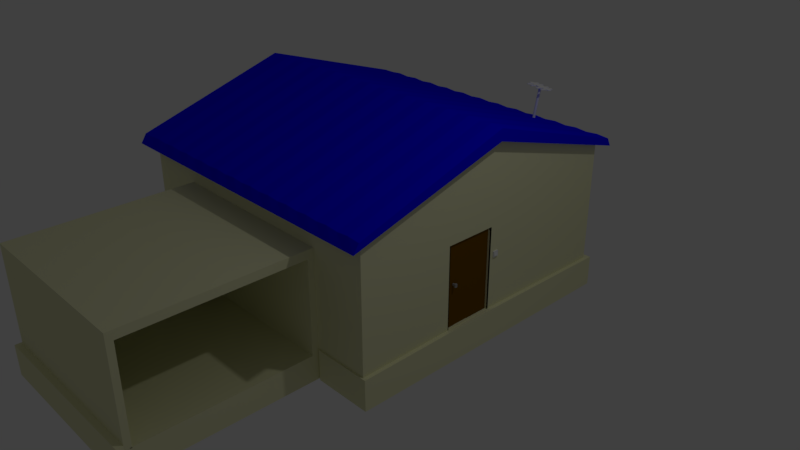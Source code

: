 # Source: House_1.blend  (saved by Blender 2.79.0; exported with 4.5.12 LTS)
import bpy
from mathutils import Matrix  # noqa: F401  (used for matrix-valued properties, if any)

bpy.ops.wm.read_factory_settings(use_empty=True)
scene = bpy.context.scene
scene.name = 'Scene'

# ---- collections
col_collection_1 = bpy.data.collections.new('Collection 1'); scene.collection.children.link(col_collection_1)

# ---- materials (node trees are filled in below, after node groups)
mat_tan_paint = bpy.data.materials.new('tan paint')
mat_tan_paint.alpha_threshold = 0.0
mat_tan_paint.use_transparent_shadow = False
mat_tan_paint.diffuse_color = (0.8, 0.7986, 0.5047, 1.0)
mat_tan_paint.roughness = 0.5
mat_tan_paint.line_color = (0.0, 0.0, 0.0, 1.0)
mat_wood = bpy.data.materials.new('wood')
mat_wood.alpha_threshold = 0.0
mat_wood.use_transparent_shadow = False
mat_wood.diffuse_color = (0.1626, 0.07367, 0.0, 1.0)
mat_wood.specular_color = (0.0, 0.0, 0.0)
mat_wood.roughness = 0.5
mat_wood.specular_intensity = 1.0
mat_material_001 = bpy.data.materials.new('Material.001')
mat_material_001.alpha_threshold = 0.0
mat_material_001.use_transparent_shadow = False
mat_material_001.diffuse_color = (0.003286, 0.0, 1.0, 1.0)
mat_material_001.roughness = 0.5
mat_material_001.specular_intensity = 0.5583
mat_material = bpy.data.materials.new('Material')
mat_material.alpha_threshold = 0.0
mat_material.use_transparent_shadow = False
mat_material.diffuse_color = (0.3672, 0.3672, 0.3672, 1.0)
mat_material.roughness = 0.5

# ---- material node trees

# ---- world
world_world = bpy.data.worlds.new('World'); scene.world = world_world
world_world.color = (0.05088, 0.05088, 0.05088)
world_world.use_sun_shadow = False
world_world.sun_shadow_jitter_overblur = 0.0
world_world.cycles.sampling_method = 'MANUAL'

# ---- cameras
cam_camera = bpy.data.cameras.new('Camera')
cam_camera.clip_end = 100.0
cam_camera.lens = 35.0
cam_camera.sensor_width = 32.0
cam_camera.sensor_height = 18.0
cam_camera.ortho_scale = 7.314
cam_camera.dof.focus_distance = 0.0
cam_camera.dof.aperture_fstop = 128.0

# ---- lights
light_lamp = bpy.data.lights.new('Lamp', 'POINT')
light_lamp.transmission_factor = 0.0
light_lamp.cutoff_distance = 30.0
light_lamp.energy = 100.0
light_lamp.shadow_buffer_clip_start = 1.001
light_lamp.shadow_soft_size = 0.1
light_lamp.shadow_maximum_resolution = 0.006
light_lamp.use_absolute_resolution = True

# ---- meshes
me_cube_003 = bpy.data.meshes.new('Cube.003')
me_cube_003.from_pydata([(-1.0, -1.0, -1.0), (-1.0, -1.0, 1.0), (-1.0, 1.0, -1.0), (-1.0, 1.0, 1.0), (-0.1133, -0.6315, -0.6315), (-0.334, -0.6315, 0.6315), (-0.1133, 0.6315, -0.6315), (-0.334, 0.6315, 0.6315), (-0.334, 1.0, 1.0), (-0.334, 1.0, -1.0), (-0.334, -1.0, -1.0), (-0.334, -1.0, 1.0), (-0.334, 0.7158, 0.7158), (-0.334, 0.7158, -0.7158), (-0.334, -0.7158, -0.7158), (-0.334, -0.7158, 0.7158)], [], [(0, 1, 3, 2), (2, 3, 8, 9), (6, 7, 5, 4), (10, 11, 1, 0), (2, 9, 10, 0), (8, 3, 1, 11), (12, 13, 9, 8), (13, 14, 10, 9), (15, 12, 8, 11), (14, 15, 11, 10), (7, 6, 13, 12), (6, 4, 14, 13), (5, 7, 12, 15), (4, 5, 15, 14)])
me_cube_003.use_remesh_preserve_volume = False
me_cube_003.use_remesh_preserve_attributes = False
me_cube_003.use_mirror_vertex_groups = False
me_cube_003.update()
me_cylinder_005 = bpy.data.meshes.new('Cylinder.005')
me_cylinder_005.from_pydata([(0.0, 1.0, -1.0), (0.0, 1.0, 19.28), (0.1951, 0.9808, -1.0), (0.1951, 0.9808, 19.28), (0.3827, 0.9239, -1.0), (0.3827, 0.9239, 19.28), (0.5556, 0.8315, -1.0), (0.5556, 0.8315, 19.28), (0.7071, 0.7071, -1.0), (0.7071, 0.7071, 19.28), (0.8315, 0.5556, -1.0), (0.8315, 0.5556, 19.28), (0.9239, 0.3827, -1.0), (0.9239, 0.3827, 19.28), (0.9808, 0.1951, -1.0), (0.9808, 0.1951, 19.28), (1.0, 7.55e-08, -1.0), (1.0, 7.55e-08, 19.28), (0.9808, -0.1951, -1.0), (0.9808, -0.1951, 19.28), (0.9239, -0.3827, -1.0), (0.9239, -0.3827, 19.28), (0.8315, -0.5556, -1.0), (0.8315, -0.5556, 19.28), (0.7071, -0.7071, -1.0), (0.7071, -0.7071, 19.28), (0.5556, -0.8315, -1.0), (0.5556, -0.8315, 19.28), (0.3827, -0.9239, -1.0), (0.3827, -0.9239, 19.28), (0.1951, -0.9808, -1.0), (0.1951, -0.9808, 19.28), (-3.258e-07, -1.0, -1.0), (-3.258e-07, -1.0, 19.28), (-0.1951, -0.9808, -1.0), (-0.1951, -0.9808, 19.28), (-0.3827, -0.9239, -1.0), (-0.3827, -0.9239, 19.28), (-0.5556, -0.8315, -1.0), (-0.5556, -0.8315, 19.28), (-0.7071, -0.7071, -1.0), (-0.7071, -0.7071, 19.28), (-0.8315, -0.5556, -1.0), (-0.8315, -0.5556, 19.28), (-0.9239, -0.3827, -1.0), (-0.9239, -0.3827, 19.28), (-0.9808, -0.1951, -1.0), (-0.9808, -0.1951, 19.28), (-1.0, 9.656e-07, -1.0), (-1.0, 9.656e-07, 19.28), (-0.9808, 0.1951, -1.0), (-0.9808, 0.1951, 19.28), (-0.9239, 0.3827, -1.0), (-0.9239, 0.3827, 19.28), (-0.8315, 0.5556, -1.0), (-0.8315, 0.5556, 19.28), (-0.7071, 0.7071, -1.0), (-0.7071, 0.7071, 19.28), (-0.5556, 0.8315, -1.0), (-0.5556, 0.8315, 19.28), (-0.3827, 0.9239, -1.0), (-0.3827, 0.9239, 19.28), (-0.1951, 0.9808, -1.0), (-0.1951, 0.9808, 19.28), (-10.45, -1.441, 19.29), (-10.45, -1.441, 19.58), (-10.45, 1.455, 19.29), (-10.45, 1.455, 19.58), (10.27, -1.35, 19.3), (10.27, -1.35, 19.57), (10.27, 1.363, 19.3), (10.27, 1.363, 19.57), (-0.09317, 2.569, 19.17), (-0.09317, 2.569, 19.7), (-0.09317, -2.556, 19.17), (-0.09317, -2.556, 19.7), (-2.165, 2.346, 19.2), (-4.237, 2.123, 19.22), (-6.309, 1.9, 19.24), (-8.381, 1.677, 19.26), (-2.165, -2.333, 19.68), (-4.237, -2.11, 19.65), (-6.309, -1.887, 19.63), (-8.381, -1.664, 19.61), (-8.381, 1.677, 19.61), (-6.309, 1.9, 19.63), (-4.237, 2.123, 19.65), (-2.165, 2.346, 19.68), (-8.381, -1.664, 19.26), (-6.309, -1.887, 19.24), (-4.237, -2.11, 19.22), (-2.165, -2.333, 19.2), (1.979, 2.328, 19.67), (4.051, 2.086, 19.65), (6.122, 1.845, 19.62), (8.194, 1.604, 19.6), (1.979, -2.315, 19.2), (4.051, -2.073, 19.22), (6.122, -1.832, 19.25), (8.194, -1.591, 19.27), (8.194, 1.604, 19.27), (6.122, 1.845, 19.25), (4.051, 2.086, 19.22), (1.979, 2.328, 19.2), (8.194, -1.591, 19.6), (6.122, -1.832, 19.62), (4.051, -2.073, 19.65), (1.979, -2.315, 19.67), (-2.297, -6.644, 19.64), (-4.067, -6.454, 19.62), (-6.501, -6.192, 19.59), (-8.15, -6.014, 19.57), (-8.15, -6.014, 19.3), (-6.501, -6.192, 19.28), (-4.067, -6.454, 19.25), (-2.297, -6.644, 19.23), (2.246, -6.613, 19.25), (3.821, -6.429, 19.27), (6.332, -6.137, 19.28), (8.023, -5.94, 19.3), (8.023, -5.94, 19.57), (6.332, -6.137, 19.59), (3.821, -6.429, 19.6), (2.246, -6.613, 19.62), (-2.351, 5.442, 19.24), (-4.024, 5.262, 19.26), (-6.493, 4.996, 19.28), (-8.169, 4.816, 19.3), (-8.169, 4.816, 19.57), (-6.493, 4.996, 19.59), (-4.024, 5.262, 19.61), (-2.351, 5.442, 19.63), (2.215, 5.419, 19.62), (3.842, 5.229, 19.6), (6.267, 4.947, 19.6), (8.078, 4.736, 19.58), (8.078, 4.736, 19.29), (6.267, 4.947, 19.27), (3.842, 5.229, 19.27), (2.215, 5.419, 19.25)], [], [(0, 1, 3, 2), (2, 3, 5, 4), (4, 5, 7, 6), (6, 7, 9, 8), (8, 9, 11, 10), (10, 11, 13, 12), (12, 13, 15, 14), (14, 15, 17, 16), (16, 17, 19, 18), (18, 19, 21, 20), (20, 21, 23, 22), (22, 23, 25, 24), (24, 25, 27, 26), (26, 27, 29, 28), (28, 29, 31, 30), (30, 31, 33, 32), (32, 33, 35, 34), (34, 35, 37, 36), (36, 37, 39, 38), (38, 39, 41, 40), (40, 41, 43, 42), (42, 43, 45, 44), (44, 45, 47, 46), (46, 47, 49, 48), (48, 49, 51, 50), (50, 51, 53, 52), (52, 53, 55, 54), (54, 55, 57, 56), (56, 57, 59, 58), (58, 59, 61, 60), (3, 1, 63, 61, 59, 57, 55, 53, 51, 49, 47, 45, 43, 41, 39, 37, 35, 33, 31, 29, 27, 25, 23, 21, 19, 17, 15, 13, 11, 9, 7, 5), (60, 61, 63, 62), (62, 63, 1, 0), (0, 2, 4, 6, 8, 10, 12, 14, 16, 18, 20, 22, 24, 26, 28, 30, 32, 34, 36, 38, 40, 42, 44, 46, 48, 50, 52, 54, 56, 58, 60, 62), (64, 65, 67, 66), (100, 95, 71, 70), (70, 71, 69, 68), (88, 83, 65, 64), (100, 70, 68, 99), (84, 67, 65, 83), (92, 73, 75, 107), (76, 72, 74, 91), (96, 107, 75, 74), (76, 87, 73, 72), (66, 67, 84, 79), (93, 102, 138, 133), (78, 85, 86, 77), (84, 85, 129, 128), (66, 79, 88, 64), (79, 78, 89, 88), (78, 77, 90, 89), (77, 76, 91, 90), (73, 87, 80, 75), (87, 86, 81, 80), (86, 85, 82, 81), (85, 84, 83, 82), (74, 75, 80, 91), (99, 104, 120, 119), (90, 81, 82, 89), (106, 107, 123, 122), (68, 69, 104, 99), (98, 99, 119, 118), (98, 105, 106, 97), (83, 88, 112, 111), (71, 95, 104, 69), (95, 94, 105, 104), (94, 93, 106, 105), (93, 92, 107, 106), (72, 103, 96, 74), (103, 102, 97, 96), (102, 101, 98, 97), (101, 100, 99, 98), (72, 73, 92, 103), (79, 84, 128, 127), (102, 93, 94, 101), (76, 77, 125, 124), (115, 108, 109, 114), (113, 110, 111, 112), (119, 120, 121, 118), (117, 122, 123, 116), (105, 98, 118, 121), (80, 81, 109, 108), (97, 106, 122, 117), (88, 89, 113, 112), (91, 80, 108, 115), (107, 96, 116, 123), (81, 90, 114, 109), (82, 83, 111, 110), (96, 97, 117, 116), (90, 91, 115, 114), (89, 82, 110, 113), (104, 105, 121, 120), (127, 128, 129, 126), (125, 130, 131, 124), (139, 132, 133, 138), (137, 134, 135, 136), (85, 78, 126, 129), (101, 94, 134, 137), (78, 79, 127, 126), (77, 86, 130, 125), (92, 93, 133, 132), (86, 87, 131, 130), (95, 100, 136, 135), (100, 101, 137, 136), (87, 76, 124, 131), (94, 95, 135, 134), (102, 103, 139, 138), (103, 92, 132, 139)])
me_cylinder_005.use_remesh_preserve_volume = False
me_cylinder_005.use_remesh_preserve_attributes = False
me_cylinder_005.use_mirror_vertex_groups = False
me_cylinder_005.update()
me_cylinder_004 = bpy.data.meshes.new('Cylinder.004')
me_cylinder_004.from_pydata([(0.0, 1.0, -1.0), (0.0, 1.0, 13.26), (0.1951, 0.9808, -1.0), (0.1951, 0.9808, 13.26), (0.3827, 0.9239, -1.0), (0.3827, 0.9239, 13.26), (0.5556, 0.8315, -1.0), (0.5556, 0.8315, 13.26), (0.7071, 0.7071, -1.0), (0.7071, 0.7071, 13.26), (0.8315, 0.5556, -1.0), (0.8315, 0.5556, 13.26), (0.9239, 0.3827, -1.0), (0.9239, 0.3827, 13.26), (0.9808, 0.1951, -1.0), (0.9808, 0.1951, 13.26), (1.0, 7.55e-08, -1.0), (1.0, 7.55e-08, 13.26), (0.9808, -0.1951, -1.0), (0.9808, -0.1951, 13.26), (0.9239, -0.3827, -1.0), (0.9239, -0.3827, 13.26), (0.8315, -0.5556, -1.0), (0.8315, -0.5556, 13.26), (0.7071, -0.7071, -1.0), (0.7071, -0.7071, 13.26), (0.5556, -0.8315, -1.0), (0.5556, -0.8315, 13.26), (0.3827, -0.9239, -1.0), (0.3827, -0.9239, 13.26), (0.1951, -0.9808, -1.0), (0.1951, -0.9808, 13.26), (-3.258e-07, -1.0, -1.0), (-3.258e-07, -1.0, 13.26), (-0.1951, -0.9808, -1.0), (-0.1951, -0.9808, 13.26), (-0.3827, -0.9239, -1.0), (-0.3827, -0.9239, 13.26), (-0.5556, -0.8315, -1.0), (-0.5556, -0.8315, 13.26), (-0.7071, -0.7071, -1.0), (-0.7071, -0.7071, 13.26), (-0.8315, -0.5556, -1.0), (-0.8315, -0.5556, 13.26), (-0.9239, -0.3827, -1.0), (-0.9239, -0.3827, 13.26), (-0.9808, -0.1951, -1.0), (-0.9808, -0.1951, 13.26), (-1.0, 9.656e-07, -1.0), (-1.0, 9.656e-07, 13.26), (-0.9808, 0.1951, -1.0), (-0.9808, 0.1951, 13.26), (-0.9239, 0.3827, -1.0), (-0.9239, 0.3827, 13.26), (-0.8315, 0.5556, -1.0), (-0.8315, 0.5556, 13.26), (-0.7071, 0.7071, -1.0), (-0.7071, 0.7071, 13.26), (-0.5556, 0.8315, -1.0), (-0.5556, 0.8315, 13.26), (-0.3827, 0.9239, -1.0), (-0.3827, 0.9239, 13.26), (-0.1951, 0.9808, -1.0), (-0.1951, 0.9808, 13.26), (2.132e-14, 0.8318, -4.841), (0.1951, 0.8158, -4.851), (0.3827, 0.7685, -4.883), (0.5556, 0.6916, -4.934), (0.7071, 0.5882, -5.003), (0.8315, 0.4621, -5.087), (0.9239, 0.3183, -5.183), (0.9808, 0.1623, -5.287), (1.0, 1.93e-07, -5.396), (0.9808, -0.1623, -5.504), (0.9239, -0.3183, -5.608), (0.8315, -0.4621, -5.704), (0.7071, -0.5882, -5.788), (0.5556, -0.6916, -5.857), (0.3827, -0.7685, -5.908), (0.1951, -0.8158, -5.94), (-3.258e-07, -0.8318, -5.951), (-0.1951, -0.8158, -5.94), (-0.3827, -0.7685, -5.908), (-0.5556, -0.6916, -5.857), (-0.7071, -0.5882, -5.788), (-0.8315, -0.4621, -5.704), (-0.9239, -0.3183, -5.608), (-0.9808, -0.1623, -5.504), (-1.0, 9.334e-07, -5.396), (-0.9808, 0.1623, -5.287), (-0.9239, 0.3183, -5.183), (-0.8315, 0.4621, -5.087), (-0.7071, 0.5882, -5.003), (-0.5556, 0.6916, -4.934), (-0.3827, 0.7685, -4.883), (-0.1951, 0.8158, -4.851), (-1.289e-08, 1.765, -6.615), (0.1951, 1.759, -6.633), (0.3827, 1.741, -6.687), (0.5556, 1.711, -6.774), (0.7071, 1.672, -6.892), (0.8315, 1.623, -7.036), (0.9239, 1.568, -7.2), (0.9808, 1.508, -7.377), (1.0, 1.446, -7.562), (0.9808, 1.383, -7.747), (0.9239, 1.324, -7.925), (0.8315, 1.268, -8.089), (0.7071, 1.22, -8.232), (0.5556, 1.18, -8.35), (0.3827, 1.151, -8.438), (0.1951, 1.132, -8.492), (-3.387e-07, 1.126, -8.51), (-0.1951, 1.132, -8.492), (-0.3827, 1.151, -8.438), (-0.5556, 1.18, -8.35), (-0.7071, 1.22, -8.232), (-0.8315, 1.268, -8.089), (-0.9239, 1.324, -7.925), (-0.9808, 1.383, -7.747), (-1.0, 1.446, -7.562), (-0.9808, 1.508, -7.377), (-0.9239, 1.568, -7.2), (-0.8315, 1.623, -7.036), (-0.7071, 1.672, -6.892), (-0.5556, 1.711, -6.774), (-0.3827, 1.741, -6.687), (-0.1951, 1.759, -6.633), (-5.474e-09, 3.45, -7.238), (0.1951, 3.45, -7.257), (0.3827, 3.45, -7.314), (0.5556, 3.45, -7.407), (0.7071, 3.45, -7.531), (0.8315, 3.451, -7.683), (0.9239, 3.451, -7.855), (0.9808, 3.451, -8.043), (1.0, 3.451, -8.238), (0.9808, 3.451, -8.433), (0.9239, 3.451, -8.621), (0.8315, 3.451, -8.794), (0.7071, 3.451, -8.945), (0.5556, 3.452, -9.07), (0.3827, 3.452, -9.162), (0.1951, 3.452, -9.219), (-3.313e-07, 3.452, -9.238), (-0.1951, 3.452, -9.219), (-0.3827, 3.452, -9.162), (-0.5556, 3.452, -9.07), (-0.7071, 3.451, -8.945), (-0.8315, 3.451, -8.794), (-0.9239, 3.451, -8.621), (-0.9808, 3.451, -8.433), (-1.0, 3.451, -8.238), (-0.9808, 3.451, -8.043), (-0.9239, 3.451, -7.855), (-0.8315, 3.451, -7.683), (-0.7071, 3.45, -7.531), (-0.5556, 3.45, -7.407), (-0.3827, 3.45, -7.314), (-0.1951, 3.45, -7.257), (-5.558e-09, 7.323, -7.236), (0.1951, 7.323, -7.255), (0.3827, 7.325, -7.312), (0.5556, 7.327, -7.404), (0.7071, 7.33, -7.528), (0.8315, 7.335, -7.68), (0.9239, 7.339, -7.853), (0.9808, 7.344, -8.04), (1.0, 7.349, -8.235), (0.9808, 7.355, -8.43), (0.9239, 7.36, -8.618), (0.8315, 7.364, -8.791), (0.7071, 7.368, -8.942), (0.5556, 7.372, -9.067), (0.3827, 7.374, -9.159), (0.1951, 7.376, -9.216), (-3.314e-07, 7.376, -9.235), (-0.1951, 7.376, -9.216), (-0.3827, 7.374, -9.159), (-0.5556, 7.372, -9.067), (-0.7071, 7.368, -8.942), (-0.8315, 7.364, -8.791), (-0.9239, 7.36, -8.618), (-0.9808, 7.355, -8.43), (-1.0, 7.349, -8.235), (-0.9808, 7.344, -8.04), (-0.9239, 7.339, -7.853), (-0.8315, 7.335, -7.68), (-0.7071, 7.33, -7.528), (-0.5556, 7.327, -7.404), (-0.3827, 7.325, -7.312), (-0.1951, 7.323, -7.255), (-2.187e-08, 16.66, -6.985), (0.1951, 16.66, -7.005), (0.3827, 16.66, -7.062), (0.5556, 16.66, -7.154), (0.7071, 16.67, -7.278), (0.8315, 16.67, -7.43), (0.9239, 16.68, -7.603), (0.9808, 16.68, -7.79), (1.0, 16.69, -7.985), (0.9808, 16.69, -8.18), (0.9239, 16.7, -8.368), (0.8315, 16.7, -8.541), (0.7071, 16.7, -8.692), (0.5556, 16.71, -8.816), (0.3827, 16.71, -8.909), (0.1951, 16.71, -8.966), (-3.477e-07, 16.71, -8.985), (-0.1951, 16.71, -8.966), (-0.3827, 16.71, -8.909), (-0.5556, 16.71, -8.816), (-0.7071, 16.7, -8.692), (-0.8315, 16.7, -8.541), (-0.9239, 16.7, -8.368), (-0.9808, 16.69, -8.18), (-1.0, 16.69, -7.985), (-0.9808, 16.68, -7.79), (-0.9239, 16.68, -7.603), (-0.8315, 16.67, -7.43), (-0.7071, 16.67, -7.278), (-0.5556, 16.66, -7.154), (-0.3827, 16.66, -7.062), (-0.1951, 16.66, -7.005), (-3.074e-08, 26.09, -6.733), (0.1951, 26.09, -6.752), (0.3827, 26.09, -6.809), (0.5556, 26.09, -6.901), (0.7071, 26.1, -7.026), (0.8315, 26.1, -7.177), (0.9239, 26.11, -7.35), (0.9808, 26.11, -7.537), (1.0, 26.12, -7.732), (0.9808, 26.12, -7.927), (0.9239, 26.13, -8.115), (0.8315, 26.13, -8.288), (0.7071, 26.13, -8.439), (0.5556, 26.14, -8.564), (0.3827, 26.14, -8.656), (0.1951, 26.14, -8.713), (-3.566e-07, 26.14, -8.732), (-0.1951, 26.14, -8.713), (-0.3827, 26.14, -8.656), (-0.5556, 26.14, -8.564), (-0.7071, 26.13, -8.439), (-0.8315, 26.13, -8.288), (-0.9239, 26.13, -8.115), (-0.9808, 26.12, -7.927), (-1.0, 26.12, -7.732), (-0.9808, 26.11, -7.537), (-0.9239, 26.11, -7.35), (-0.8315, 26.1, -7.177), (-0.7071, 26.1, -7.026), (-0.5556, 26.09, -6.901), (-0.3827, 26.09, -6.809), (-0.1951, 26.09, -6.752), (-2.912e-08, 29.28, -6.884), (0.1951, 29.27, -6.899), (0.3827, 29.24, -6.943), (0.5556, 29.18, -7.015), (0.7071, 29.1, -7.112), (0.8315, 29.01, -7.23), (0.9239, 28.9, -7.365), (0.9808, 28.78, -7.512), (1.0, 28.66, -7.664), (0.9808, 28.54, -7.817), (0.9239, 28.42, -7.963), (0.8315, 28.31, -8.284), (0.7071, 28.22, -8.402), (0.5556, 28.14, -8.5), (0.3827, 28.08, -8.572), (0.1951, 28.05, -8.616), (-3.55e-07, 28.03, -8.631), (-0.1951, 28.05, -8.616), (-0.3827, 28.08, -8.572), (-0.5556, 28.14, -8.5), (-0.7071, 28.22, -8.402), (-0.8315, 28.31, -8.284), (-0.9239, 28.42, -8.149), (-0.9808, 28.54, -7.817), (-1.0, 28.66, -7.664), (-0.9808, 28.78, -7.512), (-0.9239, 28.9, -7.365), (-0.8315, 29.01, -7.23), (-0.7071, 29.1, -7.112), (-0.5556, 29.18, -7.015), (-0.3827, 29.24, -6.943), (-0.1951, 29.27, -6.899), (-1.519e-08, 31.97, -9.157), (0.1951, 31.95, -9.166), (0.3827, 31.9, -9.191), (0.5556, 31.82, -9.231), (0.7071, 31.71, -9.285), (0.8315, 31.57, -9.352), (0.9239, 31.42, -9.427), (0.9808, 31.25, -9.509), (1.0, 31.07, -9.595), (0.9808, 30.9, -9.68), (0.9239, 30.73, -9.762), (0.8315, 30.57, -9.838), (0.7071, 30.44, -9.904), (0.5556, 30.32, -9.958), (0.3827, 30.24, -9.999), (0.1951, 30.19, -10.02), (-3.41e-07, 30.17, -10.03), (-0.1951, 30.19, -10.02), (-0.3827, 30.24, -9.999), (-0.5556, 30.32, -9.958), (-0.7071, 30.44, -9.904), (-0.8315, 30.57, -9.838), (-0.9239, 30.73, -9.762), (-0.9808, 30.9, -9.68), (-1.0, 31.07, -9.595), (-0.9808, 31.25, -9.509), (-0.9239, 31.42, -9.427), (-0.8315, 31.57, -9.352), (-0.7071, 31.71, -9.285), (-0.5556, 31.82, -9.231), (-0.3827, 31.9, -9.191), (-0.1951, 31.95, -9.166), (2.883e-08, 33.28, -12.05), (0.1951, 33.26, -12.05), (0.3827, 33.2, -12.05), (0.5556, 33.11, -12.06), (0.7071, 32.99, -12.06), (0.8315, 32.83, -12.06), (0.9239, 32.66, -12.07), (0.9808, 32.47, -12.07), (1.0, 32.28, -12.08), (0.9808, 32.08, -12.08), (0.9239, 31.9, -12.09), (0.8315, 31.72, -12.09), (0.7071, 31.57, -12.1), (0.5556, 31.45, -12.1), (0.3827, 31.36, -12.1), (0.1951, 31.3, -12.1), (-2.97e-07, 31.28, -12.1), (-0.1951, 31.3, -12.1), (-0.3827, 31.36, -12.1), (-0.5556, 31.45, -12.1), (-0.7071, 31.57, -12.1), (-0.8315, 31.72, -12.09), (-0.9239, 31.9, -12.09), (-0.9808, 32.08, -12.08), (-1.0, 32.28, -12.08), (-0.9808, 32.47, -12.07), (-0.9239, 32.66, -12.07), (-0.8315, 32.83, -12.06), (-0.7071, 32.99, -12.06), (-0.5556, 33.11, -12.06), (-0.3827, 33.2, -12.05), (-0.1951, 33.26, -12.05), (3.099e-08, 33.39, -16.1), (0.1951, 33.37, -16.1), (0.3827, 33.31, -16.1), (0.5556, 33.22, -16.1), (0.7071, 33.1, -16.09), (0.8315, 32.94, -16.09), (0.9239, 32.77, -16.09), (0.9808, 32.58, -16.09), (1.0, 32.39, -16.09), (0.9808, 32.19, -16.09), (0.9239, 32.01, -16.09), (0.8315, 31.83, -16.08), (0.7071, 31.68, -16.08), (0.5556, 31.56, -16.08), (0.3827, 31.46, -16.08), (0.1951, 31.41, -16.08), (-2.948e-07, 31.39, -16.08), (-0.1951, 31.41, -16.08), (-0.3827, 31.46, -16.08), (-0.5556, 31.56, -16.08), (-0.7071, 31.68, -16.08), (-0.8315, 31.83, -16.08), (-0.9239, 32.01, -16.09), (-0.9808, 32.19, -16.09), (-1.0, 32.39, -16.09), (-0.9808, 32.58, -16.09), (-0.9239, 32.77, -16.09), (-0.8315, 32.94, -16.09), (-0.7071, 33.1, -16.09), (-0.5556, 33.22, -16.1), (-0.3827, 33.31, -16.1), (-0.1951, 33.37, -16.1), (2.717e-08, 33.34, -21.58), (0.1951, 33.32, -21.58), (0.3827, 33.27, -21.58), (0.5556, 33.18, -21.58), (0.7071, 33.05, -21.58), (0.8315, 32.9, -21.58), (0.9239, 32.73, -21.58), (0.9808, 32.54, -21.58), (1.0, 32.34, -21.57), (0.9808, 32.15, -21.57), (0.9239, 31.96, -21.57), (0.8315, 31.79, -21.57), (0.7071, 31.64, -21.57), (0.5556, 31.51, -21.57), (0.3827, 31.42, -21.57), (0.1951, 31.36, -21.57), (-2.987e-07, 31.34, -21.57), (-0.1951, 31.36, -21.57), (-0.3827, 31.42, -21.57), (-0.5556, 31.51, -21.57), (-0.7071, 31.64, -21.57), (-0.8315, 31.79, -21.57), (-0.9239, 31.96, -21.57), (-0.9808, 32.15, -21.57), (-1.0, 32.34, -21.57), (-0.9808, 32.54, -21.58), (-0.9239, 32.73, -21.58), (-0.8315, 32.9, -21.58), (-0.7071, 33.05, -21.58), (-0.5556, 33.18, -21.58), (-0.3827, 33.27, -21.58), (-0.1951, 33.32, -21.58)], [], [(0, 1, 3, 2), (2, 3, 5, 4), (4, 5, 7, 6), (6, 7, 9, 8), (8, 9, 11, 10), (10, 11, 13, 12), (12, 13, 15, 14), (14, 15, 17, 16), (16, 17, 19, 18), (18, 19, 21, 20), (20, 21, 23, 22), (22, 23, 25, 24), (24, 25, 27, 26), (26, 27, 29, 28), (28, 29, 31, 30), (30, 31, 33, 32), (32, 33, 35, 34), (34, 35, 37, 36), (36, 37, 39, 38), (38, 39, 41, 40), (40, 41, 43, 42), (42, 43, 45, 44), (44, 45, 47, 46), (46, 47, 49, 48), (48, 49, 51, 50), (50, 51, 53, 52), (52, 53, 55, 54), (54, 55, 57, 56), (56, 57, 59, 58), (58, 59, 61, 60), (3, 1, 63, 61, 59, 57, 55, 53, 51, 49, 47, 45, 43, 41, 39, 37, 35, 33, 31, 29, 27, 25, 23, 21, 19, 17, 15, 13, 11, 9, 7, 5), (60, 61, 63, 62), (62, 63, 1, 0), (22, 24, 76, 75), (69, 70, 102, 101), (40, 42, 85, 84), (58, 60, 94, 93), (14, 16, 72, 71), (32, 34, 81, 80), (50, 52, 90, 89), (6, 8, 68, 67), (24, 26, 77, 76), (42, 44, 86, 85), (60, 62, 95, 94), (16, 18, 73, 72), (34, 36, 82, 81), (52, 54, 91, 90), (8, 10, 69, 68), (26, 28, 78, 77), (44, 46, 87, 86), (0, 2, 65, 64), (62, 0, 64, 95), (18, 20, 74, 73), (36, 38, 83, 82), (54, 56, 92, 91), (10, 12, 70, 69), (28, 30, 79, 78), (46, 48, 88, 87), (2, 4, 66, 65), (20, 22, 75, 74), (38, 40, 84, 83), (56, 58, 93, 92), (12, 14, 71, 70), (30, 32, 80, 79), (48, 50, 89, 88), (4, 6, 67, 66), (104, 105, 137, 136), (83, 84, 116, 115), (70, 71, 103, 102), (84, 85, 117, 116), (71, 72, 104, 103), (85, 86, 118, 117), (72, 73, 105, 104), (86, 87, 119, 118), (73, 74, 106, 105), (87, 88, 120, 119), (74, 75, 107, 106), (88, 89, 121, 120), (75, 76, 108, 107), (89, 90, 122, 121), (76, 77, 109, 108), (90, 91, 123, 122), (77, 78, 110, 109), (64, 65, 97, 96), (91, 92, 124, 123), (78, 79, 111, 110), (65, 66, 98, 97), (92, 93, 125, 124), (79, 80, 112, 111), (66, 67, 99, 98), (93, 94, 126, 125), (80, 81, 113, 112), (67, 68, 100, 99), (94, 95, 127, 126), (81, 82, 114, 113), (68, 69, 101, 100), (95, 64, 96, 127), (82, 83, 115, 114), (139, 140, 172, 171), (118, 119, 151, 150), (105, 106, 138, 137), (119, 120, 152, 151), (106, 107, 139, 138), (120, 121, 153, 152), (107, 108, 140, 139), (121, 122, 154, 153), (108, 109, 141, 140), (122, 123, 155, 154), (109, 110, 142, 141), (96, 97, 129, 128), (123, 124, 156, 155), (110, 111, 143, 142), (97, 98, 130, 129), (124, 125, 157, 156), (111, 112, 144, 143), (98, 99, 131, 130), (125, 126, 158, 157), (112, 113, 145, 144), (99, 100, 132, 131), (126, 127, 159, 158), (113, 114, 146, 145), (100, 101, 133, 132), (127, 96, 128, 159), (114, 115, 147, 146), (101, 102, 134, 133), (115, 116, 148, 147), (102, 103, 135, 134), (116, 117, 149, 148), (103, 104, 136, 135), (117, 118, 150, 149), (174, 175, 207, 206), (153, 154, 186, 185), (140, 141, 173, 172), (154, 155, 187, 186), (141, 142, 174, 173), (128, 129, 161, 160), (155, 156, 188, 187), (142, 143, 175, 174), (129, 130, 162, 161), (156, 157, 189, 188), (143, 144, 176, 175), (130, 131, 163, 162), (157, 158, 190, 189), (144, 145, 177, 176), (131, 132, 164, 163), (158, 159, 191, 190), (145, 146, 178, 177), (132, 133, 165, 164), (159, 128, 160, 191), (146, 147, 179, 178), (133, 134, 166, 165), (147, 148, 180, 179), (134, 135, 167, 166), (148, 149, 181, 180), (135, 136, 168, 167), (149, 150, 182, 181), (136, 137, 169, 168), (150, 151, 183, 182), (137, 138, 170, 169), (151, 152, 184, 183), (138, 139, 171, 170), (152, 153, 185, 184), (209, 210, 242, 241), (161, 162, 194, 193), (188, 189, 221, 220), (175, 176, 208, 207), (162, 163, 195, 194), (189, 190, 222, 221), (176, 177, 209, 208), (163, 164, 196, 195), (190, 191, 223, 222), (177, 178, 210, 209), (164, 165, 197, 196), (191, 160, 192, 223), (178, 179, 211, 210), (165, 166, 198, 197), (179, 180, 212, 211), (166, 167, 199, 198), (180, 181, 213, 212), (167, 168, 200, 199), (181, 182, 214, 213), (168, 169, 201, 200), (182, 183, 215, 214), (169, 170, 202, 201), (183, 184, 216, 215), (170, 171, 203, 202), (184, 185, 217, 216), (171, 172, 204, 203), (185, 186, 218, 217), (172, 173, 205, 204), (186, 187, 219, 218), (173, 174, 206, 205), (160, 161, 193, 192), (187, 188, 220, 219), (244, 245, 277, 276), (196, 197, 229, 228), (223, 192, 224, 255), (210, 211, 243, 242), (197, 198, 230, 229), (211, 212, 244, 243), (198, 199, 231, 230), (212, 213, 245, 244), (199, 200, 232, 231), (213, 214, 246, 245), (200, 201, 233, 232), (214, 215, 247, 246), (201, 202, 234, 233), (215, 216, 248, 247), (202, 203, 235, 234), (216, 217, 249, 248), (203, 204, 236, 235), (217, 218, 250, 249), (204, 205, 237, 236), (218, 219, 251, 250), (205, 206, 238, 237), (192, 193, 225, 224), (219, 220, 252, 251), (206, 207, 239, 238), (193, 194, 226, 225), (220, 221, 253, 252), (207, 208, 240, 239), (194, 195, 227, 226), (221, 222, 254, 253), (208, 209, 241, 240), (195, 196, 228, 227), (222, 223, 255, 254), (279, 280, 312, 311), (231, 232, 264, 263), (245, 246, 278, 277), (232, 233, 265, 264), (246, 247, 279, 278), (233, 234, 266, 265), (247, 248, 280, 279), (234, 235, 267, 266), (248, 249, 281, 280), (235, 236, 268, 267), (249, 250, 282, 281), (236, 237, 269, 268), (250, 251, 283, 282), (237, 238, 270, 269), (224, 225, 257, 256), (251, 252, 284, 283), (238, 239, 271, 270), (225, 226, 258, 257), (252, 253, 285, 284), (239, 240, 272, 271), (226, 227, 259, 258), (253, 254, 286, 285), (240, 241, 273, 272), (227, 228, 260, 259), (254, 255, 287, 286), (241, 242, 274, 273), (228, 229, 261, 260), (255, 224, 256, 287), (242, 243, 275, 274), (229, 230, 262, 261), (243, 244, 276, 275), (230, 231, 263, 262), (314, 315, 347, 346), (266, 267, 299, 298), (280, 281, 313, 312), (267, 268, 300, 299), (281, 282, 314, 313), (268, 269, 301, 300), (282, 283, 315, 314), (269, 270, 302, 301), (256, 257, 289, 288), (283, 284, 316, 315), (270, 271, 303, 302), (257, 258, 290, 289), (284, 285, 317, 316), (271, 272, 304, 303), (258, 259, 291, 290), (285, 286, 318, 317), (272, 273, 305, 304), (259, 260, 292, 291), (286, 287, 319, 318), (273, 274, 306, 305), (260, 261, 293, 292), (287, 256, 288, 319), (274, 275, 307, 306), (261, 262, 294, 293), (275, 276, 308, 307), (262, 263, 295, 294), (276, 277, 309, 308), (263, 264, 296, 295), (277, 278, 310, 309), (264, 265, 297, 296), (278, 279, 311, 310), (265, 266, 298, 297), (349, 350, 382, 381), (301, 302, 334, 333), (288, 289, 321, 320), (315, 316, 348, 347), (302, 303, 335, 334), (289, 290, 322, 321), (316, 317, 349, 348), (303, 304, 336, 335), (290, 291, 323, 322), (317, 318, 350, 349), (304, 305, 337, 336), (291, 292, 324, 323), (318, 319, 351, 350), (305, 306, 338, 337), (292, 293, 325, 324), (319, 288, 320, 351), (306, 307, 339, 338), (293, 294, 326, 325), (307, 308, 340, 339), (294, 295, 327, 326), (308, 309, 341, 340), (295, 296, 328, 327), (309, 310, 342, 341), (296, 297, 329, 328), (310, 311, 343, 342), (297, 298, 330, 329), (311, 312, 344, 343), (298, 299, 331, 330), (312, 313, 345, 344), (299, 300, 332, 331), (313, 314, 346, 345), (300, 301, 333, 332), (371, 372, 404, 403), (336, 337, 369, 368), (323, 324, 356, 355), (350, 351, 383, 382), (337, 338, 370, 369), (324, 325, 357, 356), (351, 320, 352, 383), (338, 339, 371, 370), (325, 326, 358, 357), (339, 340, 372, 371), (326, 327, 359, 358), (340, 341, 373, 372), (327, 328, 360, 359), (341, 342, 374, 373), (328, 329, 361, 360), (342, 343, 375, 374), (329, 330, 362, 361), (343, 344, 376, 375), (330, 331, 363, 362), (344, 345, 377, 376), (331, 332, 364, 363), (345, 346, 378, 377), (332, 333, 365, 364), (346, 347, 379, 378), (333, 334, 366, 365), (320, 321, 353, 352), (347, 348, 380, 379), (334, 335, 367, 366), (321, 322, 354, 353), (348, 349, 381, 380), (335, 336, 368, 367), (322, 323, 355, 354), (384, 385, 386, 387, 388, 389, 390, 391, 392, 393, 394, 395, 396, 397, 398, 399, 400, 401, 402, 403, 404, 405, 406, 407, 408, 409, 410, 411, 412, 413, 414, 415), (358, 359, 391, 390), (372, 373, 405, 404), (359, 360, 392, 391), (373, 374, 406, 405), (360, 361, 393, 392), (374, 375, 407, 406), (361, 362, 394, 393), (375, 376, 408, 407), (362, 363, 395, 394), (376, 377, 409, 408), (363, 364, 396, 395), (377, 378, 410, 409), (364, 365, 397, 396), (378, 379, 411, 410), (365, 366, 398, 397), (352, 353, 385, 384), (379, 380, 412, 411), (366, 367, 399, 398), (353, 354, 386, 385), (380, 381, 413, 412), (367, 368, 400, 399), (354, 355, 387, 386), (381, 382, 414, 413), (368, 369, 401, 400), (355, 356, 388, 387), (382, 383, 415, 414), (369, 370, 402, 401), (356, 357, 389, 388), (383, 352, 384, 415), (370, 371, 403, 402), (357, 358, 390, 389)])
me_cylinder_004.use_remesh_preserve_volume = False
me_cylinder_004.use_remesh_preserve_attributes = False
me_cylinder_004.use_mirror_vertex_groups = False
me_cylinder_004.update()
me_cylinder_003 = bpy.data.meshes.new('Cylinder.003')
me_cylinder_003.from_pydata([(0.0, 1.0, -1.0), (0.0, 1.0, 13.26), (0.1951, 0.9808, -1.0), (0.1951, 0.9808, 13.26), (0.3827, 0.9239, -1.0), (0.3827, 0.9239, 13.26), (0.5556, 0.8315, -1.0), (0.5556, 0.8315, 13.26), (0.7071, 0.7071, -1.0), (0.7071, 0.7071, 13.26), (0.8315, 0.5556, -1.0), (0.8315, 0.5556, 13.26), (0.9239, 0.3827, -1.0), (0.9239, 0.3827, 13.26), (0.9808, 0.1951, -1.0), (0.9808, 0.1951, 13.26), (1.0, 7.55e-08, -1.0), (1.0, 7.55e-08, 13.26), (0.9808, -0.1951, -1.0), (0.9808, -0.1951, 13.26), (0.9239, -0.3827, -1.0), (0.9239, -0.3827, 13.26), (0.8315, -0.5556, -1.0), (0.8315, -0.5556, 13.26), (0.7071, -0.7071, -1.0), (0.7071, -0.7071, 13.26), (0.5556, -0.8315, -1.0), (0.5556, -0.8315, 13.26), (0.3827, -0.9239, -1.0), (0.3827, -0.9239, 13.26), (0.1951, -0.9808, -1.0), (0.1951, -0.9808, 13.26), (-3.258e-07, -1.0, -1.0), (-3.258e-07, -1.0, 13.26), (-0.1951, -0.9808, -1.0), (-0.1951, -0.9808, 13.26), (-0.3827, -0.9239, -1.0), (-0.3827, -0.9239, 13.26), (-0.5556, -0.8315, -1.0), (-0.5556, -0.8315, 13.26), (-0.7071, -0.7071, -1.0), (-0.7071, -0.7071, 13.26), (-0.8315, -0.5556, -1.0), (-0.8315, -0.5556, 13.26), (-0.9239, -0.3827, -1.0), (-0.9239, -0.3827, 13.26), (-0.9808, -0.1951, -1.0), (-0.9808, -0.1951, 13.26), (-1.0, 9.656e-07, -1.0), (-1.0, 9.656e-07, 13.26), (-0.9808, 0.1951, -1.0), (-0.9808, 0.1951, 13.26), (-0.9239, 0.3827, -1.0), (-0.9239, 0.3827, 13.26), (-0.8315, 0.5556, -1.0), (-0.8315, 0.5556, 13.26), (-0.7071, 0.7071, -1.0), (-0.7071, 0.7071, 13.26), (-0.5556, 0.8315, -1.0), (-0.5556, 0.8315, 13.26), (-0.3827, 0.9239, -1.0), (-0.3827, 0.9239, 13.26), (-0.1951, 0.9808, -1.0), (-0.1951, 0.9808, 13.26)], [], [(0, 1, 3, 2), (2, 3, 5, 4), (4, 5, 7, 6), (6, 7, 9, 8), (8, 9, 11, 10), (10, 11, 13, 12), (12, 13, 15, 14), (14, 15, 17, 16), (16, 17, 19, 18), (18, 19, 21, 20), (20, 21, 23, 22), (22, 23, 25, 24), (24, 25, 27, 26), (26, 27, 29, 28), (28, 29, 31, 30), (30, 31, 33, 32), (32, 33, 35, 34), (34, 35, 37, 36), (36, 37, 39, 38), (38, 39, 41, 40), (40, 41, 43, 42), (42, 43, 45, 44), (44, 45, 47, 46), (46, 47, 49, 48), (48, 49, 51, 50), (50, 51, 53, 52), (52, 53, 55, 54), (54, 55, 57, 56), (56, 57, 59, 58), (58, 59, 61, 60), (3, 1, 63, 61, 59, 57, 55, 53, 51, 49, 47, 45, 43, 41, 39, 37, 35, 33, 31, 29, 27, 25, 23, 21, 19, 17, 15, 13, 11, 9, 7, 5), (60, 61, 63, 62), (62, 63, 1, 0), (0, 2, 4, 6, 8, 10, 12, 14, 16, 18, 20, 22, 24, 26, 28, 30, 32, 34, 36, 38, 40, 42, 44, 46, 48, 50, 52, 54, 56, 58, 60, 62)])
me_cylinder_003.use_remesh_preserve_volume = False
me_cylinder_003.use_remesh_preserve_attributes = False
me_cylinder_003.use_mirror_vertex_groups = False
me_cylinder_003.update()
me_cylinder_002 = bpy.data.meshes.new('Cylinder.002')
me_cylinder_002.from_pydata([(0.0, 1.0, -1.0), (0.0, 1.0, 13.26), (0.1951, 0.9808, -1.0), (0.1951, 0.9808, 13.26), (0.3827, 0.9239, -1.0), (0.3827, 0.9239, 13.26), (0.5556, 0.8315, -1.0), (0.5556, 0.8315, 13.26), (0.7071, 0.7071, -1.0), (0.7071, 0.7071, 13.26), (0.8315, 0.5556, -1.0), (0.8315, 0.5556, 13.26), (0.9239, 0.3827, -1.0), (0.9239, 0.3827, 13.26), (0.9808, 0.1951, -1.0), (0.9808, 0.1951, 13.26), (1.0, 7.55e-08, -1.0), (1.0, 7.55e-08, 13.26), (0.9808, -0.1951, -1.0), (0.9808, -0.1951, 13.26), (0.9239, -0.3827, -1.0), (0.9239, -0.3827, 13.26), (0.8315, -0.5556, -1.0), (0.8315, -0.5556, 13.26), (0.7071, -0.7071, -1.0), (0.7071, -0.7071, 13.26), (0.5556, -0.8315, -1.0), (0.5556, -0.8315, 13.26), (0.3827, -0.9239, -1.0), (0.3827, -0.9239, 13.26), (0.1951, -0.9808, -1.0), (0.1951, -0.9808, 13.26), (-3.258e-07, -1.0, -1.0), (-3.258e-07, -1.0, 13.26), (-0.1951, -0.9808, -1.0), (-0.1951, -0.9808, 13.26), (-0.3827, -0.9239, -1.0), (-0.3827, -0.9239, 13.26), (-0.5556, -0.8315, -1.0), (-0.5556, -0.8315, 13.26), (-0.7071, -0.7071, -1.0), (-0.7071, -0.7071, 13.26), (-0.8315, -0.5556, -1.0), (-0.8315, -0.5556, 13.26), (-0.9239, -0.3827, -1.0), (-0.9239, -0.3827, 13.26), (-0.9808, -0.1951, -1.0), (-0.9808, -0.1951, 13.26), (-1.0, 9.656e-07, -1.0), (-1.0, 9.656e-07, 13.26), (-0.9808, 0.1951, -1.0), (-0.9808, 0.1951, 13.26), (-0.9239, 0.3827, -1.0), (-0.9239, 0.3827, 13.26), (-0.8315, 0.5556, -1.0), (-0.8315, 0.5556, 13.26), (-0.7071, 0.7071, -1.0), (-0.7071, 0.7071, 13.26), (-0.5556, 0.8315, -1.0), (-0.5556, 0.8315, 13.26), (-0.3827, 0.9239, -1.0), (-0.3827, 0.9239, 13.26), (-0.1951, 0.9808, -1.0), (-0.1951, 0.9808, 13.26)], [], [(0, 1, 3, 2), (2, 3, 5, 4), (4, 5, 7, 6), (6, 7, 9, 8), (8, 9, 11, 10), (10, 11, 13, 12), (12, 13, 15, 14), (14, 15, 17, 16), (16, 17, 19, 18), (18, 19, 21, 20), (20, 21, 23, 22), (22, 23, 25, 24), (24, 25, 27, 26), (26, 27, 29, 28), (28, 29, 31, 30), (30, 31, 33, 32), (32, 33, 35, 34), (34, 35, 37, 36), (36, 37, 39, 38), (38, 39, 41, 40), (40, 41, 43, 42), (42, 43, 45, 44), (44, 45, 47, 46), (46, 47, 49, 48), (48, 49, 51, 50), (50, 51, 53, 52), (52, 53, 55, 54), (54, 55, 57, 56), (56, 57, 59, 58), (58, 59, 61, 60), (3, 1, 63, 61, 59, 57, 55, 53, 51, 49, 47, 45, 43, 41, 39, 37, 35, 33, 31, 29, 27, 25, 23, 21, 19, 17, 15, 13, 11, 9, 7, 5), (60, 61, 63, 62), (62, 63, 1, 0), (0, 2, 4, 6, 8, 10, 12, 14, 16, 18, 20, 22, 24, 26, 28, 30, 32, 34, 36, 38, 40, 42, 44, 46, 48, 50, 52, 54, 56, 58, 60, 62)])
me_cylinder_002.use_remesh_preserve_volume = False
me_cylinder_002.use_remesh_preserve_attributes = False
me_cylinder_002.use_mirror_vertex_groups = False
me_cylinder_002.update()
me_cylinder_001 = bpy.data.meshes.new('Cylinder.001')
me_cylinder_001.from_pydata([(0.0, 1.0, -1.0), (0.0, 1.0, 13.26), (0.1951, 0.9808, -1.0), (0.1951, 0.9808, 13.26), (0.3827, 0.9239, -1.0), (0.3827, 0.9239, 13.26), (0.5556, 0.8315, -1.0), (0.5556, 0.8315, 13.26), (0.7071, 0.7071, -1.0), (0.7071, 0.7071, 13.26), (0.8315, 0.5556, -1.0), (0.8315, 0.5556, 13.26), (0.9239, 0.3827, -1.0), (0.9239, 0.3827, 13.26), (0.9808, 0.1951, -1.0), (0.9808, 0.1951, 13.26), (1.0, 7.55e-08, -1.0), (1.0, 7.55e-08, 13.26), (0.9808, -0.1951, -1.0), (0.9808, -0.1951, 13.26), (0.9239, -0.3827, -1.0), (0.9239, -0.3827, 13.26), (0.8315, -0.5556, -1.0), (0.8315, -0.5556, 13.26), (0.7071, -0.7071, -1.0), (0.7071, -0.7071, 13.26), (0.5556, -0.8315, -1.0), (0.5556, -0.8315, 13.26), (0.3827, -0.9239, -1.0), (0.3827, -0.9239, 13.26), (0.1951, -0.9808, -1.0), (0.1951, -0.9808, 13.26), (-3.258e-07, -1.0, -1.0), (-3.258e-07, -1.0, 13.26), (-0.1951, -0.9808, -1.0), (-0.1951, -0.9808, 13.26), (-0.3827, -0.9239, -1.0), (-0.3827, -0.9239, 13.26), (-0.5556, -0.8315, -1.0), (-0.5556, -0.8315, 13.26), (-0.7071, -0.7071, -1.0), (-0.7071, -0.7071, 13.26), (-0.8315, -0.5556, -1.0), (-0.8315, -0.5556, 13.26), (-0.9239, -0.3827, -1.0), (-0.9239, -0.3827, 13.26), (-0.9808, -0.1951, -1.0), (-0.9808, -0.1951, 13.26), (-1.0, 9.656e-07, -1.0), (-1.0, 9.656e-07, 13.26), (-0.9808, 0.1951, -1.0), (-0.9808, 0.1951, 13.26), (-0.9239, 0.3827, -1.0), (-0.9239, 0.3827, 13.26), (-0.8315, 0.5556, -1.0), (-0.8315, 0.5556, 13.26), (-0.7071, 0.7071, -1.0), (-0.7071, 0.7071, 13.26), (-0.5556, 0.8315, -1.0), (-0.5556, 0.8315, 13.26), (-0.3827, 0.9239, -1.0), (-0.3827, 0.9239, 13.26), (-0.1951, 0.9808, -1.0), (-0.1951, 0.9808, 13.26)], [], [(0, 1, 3, 2), (2, 3, 5, 4), (4, 5, 7, 6), (6, 7, 9, 8), (8, 9, 11, 10), (10, 11, 13, 12), (12, 13, 15, 14), (14, 15, 17, 16), (16, 17, 19, 18), (18, 19, 21, 20), (20, 21, 23, 22), (22, 23, 25, 24), (24, 25, 27, 26), (26, 27, 29, 28), (28, 29, 31, 30), (30, 31, 33, 32), (32, 33, 35, 34), (34, 35, 37, 36), (36, 37, 39, 38), (38, 39, 41, 40), (40, 41, 43, 42), (42, 43, 45, 44), (44, 45, 47, 46), (46, 47, 49, 48), (48, 49, 51, 50), (50, 51, 53, 52), (52, 53, 55, 54), (54, 55, 57, 56), (56, 57, 59, 58), (58, 59, 61, 60), (3, 1, 63, 61, 59, 57, 55, 53, 51, 49, 47, 45, 43, 41, 39, 37, 35, 33, 31, 29, 27, 25, 23, 21, 19, 17, 15, 13, 11, 9, 7, 5), (60, 61, 63, 62), (62, 63, 1, 0), (0, 2, 4, 6, 8, 10, 12, 14, 16, 18, 20, 22, 24, 26, 28, 30, 32, 34, 36, 38, 40, 42, 44, 46, 48, 50, 52, 54, 56, 58, 60, 62)])
me_cylinder_001.use_remesh_preserve_volume = False
me_cylinder_001.use_remesh_preserve_attributes = False
me_cylinder_001.use_mirror_vertex_groups = False
me_cylinder_001.update()
me_cylinder = bpy.data.meshes.new('Cylinder')
me_cylinder.from_pydata([(0.0, 1.0, -1.0), (0.0, 1.0, 13.26), (0.1951, 0.9808, -1.0), (0.1951, 0.9808, 13.26), (0.3827, 0.9239, -1.0), (0.3827, 0.9239, 13.26), (0.5556, 0.8315, -1.0), (0.5556, 0.8315, 13.26), (0.7071, 0.7071, -1.0), (0.7071, 0.7071, 13.26), (0.8315, 0.5556, -1.0), (0.8315, 0.5556, 13.26), (0.9239, 0.3827, -1.0), (0.9239, 0.3827, 13.26), (0.9808, 0.1951, -1.0), (0.9808, 0.1951, 13.26), (1.0, 7.55e-08, -1.0), (1.0, 7.55e-08, 13.26), (0.9808, -0.1951, -1.0), (0.9808, -0.1951, 13.26), (0.9239, -0.3827, -1.0), (0.9239, -0.3827, 13.26), (0.8315, -0.5556, -1.0), (0.8315, -0.5556, 13.26), (0.7071, -0.7071, -1.0), (0.7071, -0.7071, 13.26), (0.5556, -0.8315, -1.0), (0.5556, -0.8315, 13.26), (0.3827, -0.9239, -1.0), (0.3827, -0.9239, 13.26), (0.1951, -0.9808, -1.0), (0.1951, -0.9808, 13.26), (-3.258e-07, -1.0, -1.0), (-3.258e-07, -1.0, 13.26), (-0.1951, -0.9808, -1.0), (-0.1951, -0.9808, 13.26), (-0.3827, -0.9239, -1.0), (-0.3827, -0.9239, 13.26), (-0.5556, -0.8315, -1.0), (-0.5556, -0.8315, 13.26), (-0.7071, -0.7071, -1.0), (-0.7071, -0.7071, 13.26), (-0.8315, -0.5556, -1.0), (-0.8315, -0.5556, 13.26), (-0.9239, -0.3827, -1.0), (-0.9239, -0.3827, 13.26), (-0.9808, -0.1951, -1.0), (-0.9808, -0.1951, 13.26), (-1.0, 9.656e-07, -1.0), (-1.0, 9.656e-07, 13.26), (-0.9808, 0.1951, -1.0), (-0.9808, 0.1951, 13.26), (-0.9239, 0.3827, -1.0), (-0.9239, 0.3827, 13.26), (-0.8315, 0.5556, -1.0), (-0.8315, 0.5556, 13.26), (-0.7071, 0.7071, -1.0), (-0.7071, 0.7071, 13.26), (-0.5556, 0.8315, -1.0), (-0.5556, 0.8315, 13.26), (-0.3827, 0.9239, -1.0), (-0.3827, 0.9239, 13.26), (-0.1951, 0.9808, -1.0), (-0.1951, 0.9808, 13.26)], [], [(0, 1, 3, 2), (2, 3, 5, 4), (4, 5, 7, 6), (6, 7, 9, 8), (8, 9, 11, 10), (10, 11, 13, 12), (12, 13, 15, 14), (14, 15, 17, 16), (16, 17, 19, 18), (18, 19, 21, 20), (20, 21, 23, 22), (22, 23, 25, 24), (24, 25, 27, 26), (26, 27, 29, 28), (28, 29, 31, 30), (30, 31, 33, 32), (32, 33, 35, 34), (34, 35, 37, 36), (36, 37, 39, 38), (38, 39, 41, 40), (40, 41, 43, 42), (42, 43, 45, 44), (44, 45, 47, 46), (46, 47, 49, 48), (48, 49, 51, 50), (50, 51, 53, 52), (52, 53, 55, 54), (54, 55, 57, 56), (56, 57, 59, 58), (58, 59, 61, 60), (3, 1, 63, 61, 59, 57, 55, 53, 51, 49, 47, 45, 43, 41, 39, 37, 35, 33, 31, 29, 27, 25, 23, 21, 19, 17, 15, 13, 11, 9, 7, 5), (60, 61, 63, 62), (62, 63, 1, 0), (0, 2, 4, 6, 8, 10, 12, 14, 16, 18, 20, 22, 24, 26, 28, 30, 32, 34, 36, 38, 40, 42, 44, 46, 48, 50, 52, 54, 56, 58, 60, 62)])
me_cylinder.use_remesh_preserve_volume = False
me_cylinder.use_remesh_preserve_attributes = False
me_cylinder.use_mirror_vertex_groups = False
me_cylinder.update()
me_cube_002 = bpy.data.meshes.new('Cube.002')
me_cube_002.from_pydata([(-1.0, -2.123, -1.0), (-1.0, -2.123, 3.151), (-1.0, 1.0, -1.0), (-1.0, 1.0, 3.151), (-0.369, -2.123, -1.0), (-0.369, -2.123, 3.151), (-0.369, 1.0, -1.0), (-0.369, 1.0, 3.151)], [], [(0, 1, 3, 2), (2, 3, 7, 6), (6, 7, 5, 4), (4, 5, 1, 0), (2, 6, 4, 0), (7, 3, 1, 5)])
me_cube_002.use_remesh_preserve_volume = False
me_cube_002.use_remesh_preserve_attributes = False
me_cube_002.use_mirror_vertex_groups = False
me_cube_002.update()
me_cube_001 = bpy.data.meshes.new('Cube.001')
me_cube_001.from_pydata([(-1.0, -2.123, -1.0), (-1.0, -2.123, 3.151), (-1.0, 1.0, -1.0), (-1.0, 1.0, 3.151), (-0.369, -2.123, -1.0), (-0.369, -2.123, 3.151), (-0.369, 1.0, -1.0), (-0.369, 1.0, 3.151)], [], [(0, 1, 3, 2), (2, 3, 7, 6), (6, 7, 5, 4), (4, 5, 1, 0), (2, 6, 4, 0), (7, 3, 1, 5)])
me_cube_001.use_remesh_preserve_volume = False
me_cube_001.use_remesh_preserve_attributes = False
me_cube_001.use_mirror_vertex_groups = False
me_cube_001.update()
me_cube = bpy.data.meshes.new('Cube')
me_cube.from_pydata([(1.0, 3.367, 1.0), (1.0, -1.0, 1.0), (-3.372, -1.0, 1.0), (-3.372, 3.367, 1.0), (1.0, 1.184, 1.693), (-3.372, 1.184, 1.693), (1.0, 3.367, 0.8797), (1.0, -1.0, 0.8797), (-3.372, -1.0, 0.8797), (-3.372, 3.367, 0.8797), (-3.372, 1.184, 1.531), (1.0, 1.184, 1.531), (1.118, 3.485, 0.9806), (1.118, -1.117, 0.9806), (-3.489, -1.117, 0.9806), (-3.489, 3.485, 0.9806), (1.118, 1.184, 1.711), (-3.489, 1.184, 1.711), (1.118, 3.553, 0.8539), (1.118, -1.201, 0.8539), (-3.489, -1.201, 0.8539), (-3.489, 3.553, 0.8539), (-3.489, 1.184, 1.54), (1.118, 1.184, 1.54), (-2.5, 3.367, 1.0), (-2.5, -1.0, 1.0), (-2.5, 1.184, 1.693), (-2.5, 3.367, 0.8797), (-2.5, -1.0, 0.8797), (0.151, 1.184, 1.693), (0.151, -1.0, -1.0), (0.151, 3.367, 1.0), (0.151, -1.0, 1.0), (0.151, 3.367, 0.8797), (0.151, -1.0, 0.8797), (-3.372, 1.184, 1.035), (1.0, 1.184, 1.035), (1.0, 3.367, 0.5112), (1.0, -1.0, 0.5112), (-3.372, -1.0, 0.5112), (-3.372, 3.367, 0.5112), (-2.5, -1.0, 0.5112), (-2.5, 3.367, 0.5112), (0.151, 3.367, 0.5112), (0.151, -1.0, 0.5112), (0.151, -3.648, -1.0), (-2.5, -3.648, -1.0), (-2.5, -3.648, 0.5112), (0.151, -3.648, 0.5112), (0.151, -3.555, 0.5112), (0.151, -3.555, -1.0), (-2.5, -3.555, -1.0), (-2.5, -3.555, 0.5112), (0.151, -1.094, -1.0), (-2.5, -1.094, -1.0), (0.151, -1.094, 0.5112), (-2.5, -1.094, 0.5112), (-3.372, 1.184, 0.8657), (1.0, 1.184, 0.8657), (-2.5, -1.0, 0.3856), (0.151, -1.0, 0.3856), (1.0, 3.367, 0.3856), (1.0, -1.0, 0.3856), (-3.372, -1.0, 0.3856), (-3.372, 3.367, 0.3856), (-2.5, 3.367, 0.3856), (0.151, 3.367, 0.3856), (-2.5, -3.648, 0.3856), (0.151, -3.648, 0.3856), (-2.5, -3.555, 0.3856), (0.151, -3.555, 0.3856), (0.151, -1.094, 0.3856), (-2.5, -1.094, 0.3856), (-2.354, -3.555, 0.3856), (-2.354, -3.555, -1.0), (-2.354, -1.094, -1.0), (-2.354, -1.094, 0.3856), (-3.372, 1.184, -0.8845), (1.0, 1.184, -0.8845), (-2.5, -1.0, -0.9142), (0.151, -1.0, -0.9142), (-2.5, -3.648, -0.9142), (0.151, -3.648, -0.9142), (0.151, -3.555, -0.9142), (0.151, -1.094, -0.9142), (1.0, 3.367, -0.9142), (1.0, -1.0, -0.9142), (-3.372, -1.0, -0.9142), (-3.372, 3.367, -0.9142), (-2.5, 3.367, -0.9142), (0.151, 3.367, -0.9142), (-2.5, -3.555, -0.9142), (-2.5, -1.094, -0.9142), (-2.354, -3.555, -0.9142), (-2.354, -1.094, -0.9142), (1.059, 1.213, -1.001), (1.059, -1.025, -1.001), (-2.528, 3.451, -1.001), (-3.422, 3.451, -1.001), (-2.528, -1.025, -1.001), (-3.422, -1.025, -1.001), (-3.422, 1.213, -1.001), (1.059, 3.451, -1.001), (-3.422, 1.213, -0.8828), (1.059, 1.213, -0.8828), (0.1889, 3.451, -1.001), (-2.528, -1.025, -0.9132), (0.1889, -1.025, -1.001), (0.1889, -1.025, -0.9132), (0.1889, -3.739, -1.001), (-2.528, -3.739, -1.001), (-2.528, -3.739, -0.9132), (0.1889, -3.739, -0.9132), (-2.528, -1.121, -1.001), (-2.528, -3.644, -1.001), (1.059, 3.451, -0.9132), (1.059, -1.025, -0.9132), (-3.422, -1.025, -0.9132), (-3.422, 3.451, -0.9132), (-2.528, 3.451, -0.9132), (0.1889, 3.451, -0.9132), (-2.528, -3.644, -0.9132), (-2.528, -1.121, -0.9132), (1.0, 0.4558, 1.462), (1.0, -0.2721, 1.231), (-3.372, -0.2721, 1.231), (-3.372, 0.4558, 1.462), (-3.372, -0.2721, 1.097), (-3.372, 0.4558, 1.314), (1.0, 0.4558, 1.314), (1.0, -0.2721, 1.097), (-2.5, 0.4558, 1.462), (-2.5, -0.2721, 1.231), (0.151, 0.4558, 1.462), (0.151, -0.2721, 1.231), (1.0, 0.4558, 0.8603), (1.0, -0.2721, 0.6858), (-3.372, -0.2721, 0.6858), (-3.372, 0.4558, 0.8603), (-3.372, -0.2721, 0.5456), (-3.372, 0.4558, 0.7057), (1.0, 0.4558, 0.7057), (1.0, -0.2721, 0.5456), (1.0, 0.4558, -0.8944), (1.0, -0.2721, -0.9043), (-3.372, -0.2721, -0.9043), (-3.372, 0.4558, -0.8944), (1.059, 0.4673, -1.001), (1.059, -0.2787, -1.001), (-3.422, -0.2787, -1.001), (-3.422, 0.4673, -1.001), (1.059, 0.4673, -0.8929), (1.059, -0.2787, -0.9031), (-3.422, -0.2787, -0.9031), (-3.422, 0.4673, -0.8929), (1.0, 3.367, 0.08125), (1.0, -1.0, 0.08125), (-3.372, -1.0, 0.08125), (-3.372, 3.367, 0.08125), (-2.5, 3.367, 0.08125), (0.151, 3.367, 0.08125), (-2.5, -3.555, 0.08125), (-2.5, -1.094, 0.08125), (-3.372, 1.184, 0.4559), (1.0, 1.184, 0.3312), (-2.5, -1.0, 0.08125), (0.151, -1.0, 0.08125), (-2.5, -3.648, 0.08125), (0.151, -3.648, 0.08125), (0.151, -3.555, 0.08125), (0.151, -1.094, 0.08125), (-2.354, -3.555, 0.08125), (-2.354, -1.094, 0.08125), (1.0, 0.4558, 0.331), (1.0, -0.2721, 0.2061), (-3.372, -0.2721, 0.2061), (-3.372, 0.4558, 0.331), (0.959, 1.184, 0.3312), (0.959, 0.4558, 0.331), (0.151, -3.555, -0.9955), (-2.5, -3.555, -0.9955), (0.151, -1.094, -0.9955), (-2.5, -1.094, -0.9955), (-0.4752, -1.094, -1.0), (-1.101, -1.094, -1.0), (-1.728, -1.094, -1.0), (-1.728, -3.555, -1.0), (-1.101, -3.555, -1.0), (-0.4752, -3.555, -1.0), (-1.728, -3.555, 0.3856), (-1.101, -3.555, 0.3856), (-0.4752, -3.555, 0.3856), (-0.4752, -1.094, 0.3856), (-1.101, -1.094, 0.3856), (-1.728, -1.094, 0.3856), (-0.4752, -1.094, -0.9142), (-1.101, -1.094, -0.9142), (-1.728, -1.094, -0.9142), (-0.4752, -3.555, -0.9142), (-1.101, -3.555, -0.9142), (-1.728, -3.555, -0.9142), (-0.4752, -3.555, 0.08125), (-1.101, -3.555, 0.08125), (-1.728, -3.555, 0.08125), (-0.4752, -1.094, 0.08125), (-1.101, -1.094, 0.08125), (-1.728, -1.094, 0.08125), (-3.372, 1.184, 0.4098), (1.0, 1.184, 0.2894), (-2.5, -1.0, 0.04705), (0.151, -1.0, 0.04705), (-2.5, -3.648, 0.04705), (0.151, -3.648, 0.04705), (0.151, -3.555, 0.04705), (0.151, -1.094, 0.04705), (-2.354, -3.555, 0.04705), (-2.354, -1.094, 0.04705), (1.0, 0.4558, 0.2889), (1.0, -0.2721, 0.168), (-3.372, -0.2721, 0.168), (-3.372, 0.4558, 0.2889), (1.0, 3.367, 0.04705), (1.0, -1.0, 0.04705), (-3.372, -1.0, 0.04705), (-3.372, 3.367, 0.04705), (-2.5, 3.367, 0.04705), (0.151, 3.367, 0.04705), (-2.5, -3.555, 0.04705), (-2.5, -1.094, 0.04705), (0.959, 1.184, 0.3337), (-0.4752, -1.094, 0.04705), (-1.101, -1.094, 0.04705), (-1.728, -1.094, 0.04705), (-0.4752, -3.555, 0.04705), (-1.101, -3.555, 0.04705), (-1.728, -3.555, 0.04705), (-2.3, -1.041, -0.3392), (-2.354, -1.041, -0.9142), (-1.728, -1.041, -0.9142), (-1.728, -1.041, 0.04705), (0.9333, 3.485, 0.9968), (0.749, 3.485, 0.9806), (0.5647, 3.485, 0.9968), (0.3805, 3.485, 0.9806), (0.1962, 3.485, 0.9968), (0.01192, 3.485, 0.9806), (-0.1724, 3.485, 0.9968), (-0.3566, 3.485, 0.9806), (-0.5409, 3.485, 0.9968), (-0.7252, 3.485, 0.9806), (-0.9094, 3.485, 0.9968), (-1.094, 3.485, 0.9806), (-1.278, 3.485, 0.9968), (-1.462, 3.485, 0.9806), (-1.647, 3.485, 0.9968), (-1.831, 3.485, 0.9806), (-2.015, 3.485, 0.9968), (-2.199, 3.485, 0.9806), (-2.384, 3.485, 0.9968), (-2.568, 3.485, 0.9806), (-2.752, 3.485, 0.9968), (-2.936, 3.485, 0.9806), (-3.121, 3.485, 0.9968), (-3.305, 3.485, 0.9806), (0.9333, -1.117, 0.9968), (0.749, -1.117, 0.9806), (0.5647, -1.117, 0.9968), (0.3805, -1.117, 0.9806), (0.1962, -1.117, 0.9968), (0.01192, -1.117, 0.9806), (-0.1724, -1.117, 0.9968), (-0.3566, -1.117, 0.9806), (-0.5409, -1.117, 0.9968), (-0.7252, -1.117, 0.9806), (-0.9094, -1.117, 0.9968), (-1.094, -1.117, 0.9806), (-1.278, -1.117, 0.9968), (-1.462, -1.117, 0.9806), (-1.647, -1.117, 0.9968), (-1.831, -1.117, 0.9806), (-2.015, -1.117, 0.9968), (-2.199, -1.117, 0.9806), (-2.384, -1.117, 0.9968), (-2.568, -1.117, 0.9806), (-2.752, -1.117, 0.9968), (-2.936, -1.117, 0.9806), (-3.121, -1.117, 0.9968), (-3.305, -1.117, 0.9806), (-3.305, 1.184, 1.711), (-3.121, 1.184, 1.727), (-2.936, 1.184, 1.711), (-2.752, 1.184, 1.727), (-2.568, 1.184, 1.711), (-2.384, 1.184, 1.727), (-2.199, 1.184, 1.711), (-2.015, 1.184, 1.727), (-1.831, 1.184, 1.711), (-1.647, 1.184, 1.727), (-1.462, 1.184, 1.711), (-1.278, 1.184, 1.727), (-1.094, 1.184, 1.711), (-0.9094, 1.184, 1.727), (-0.7252, 1.184, 1.711), (-0.5409, 1.184, 1.727), (-0.3566, 1.184, 1.711), (-0.1724, 1.184, 1.727), (0.01192, 1.184, 1.711), (0.1962, 1.184, 1.727), (0.3805, 1.184, 1.711), (0.5647, 1.184, 1.727), (0.749, 1.184, 1.711), (0.9333, 1.184, 1.727), (0.9333, 3.553, 0.8539), (0.749, 3.553, 0.8539), (0.5647, 3.553, 0.8539), (0.3805, 3.553, 0.8539), (0.1962, 3.553, 0.8539), (0.01192, 3.553, 0.8539), (-0.1724, 3.553, 0.8539), (-0.3566, 3.553, 0.8539), (-0.5409, 3.553, 0.8539), (-0.7252, 3.553, 0.8539), (-0.9094, 3.553, 0.8539), (-1.094, 3.553, 0.8539), (-1.278, 3.553, 0.8539), (-1.462, 3.553, 0.8539), (-1.647, 3.553, 0.8539), (-1.831, 3.553, 0.8539), (-2.015, 3.553, 0.8539), (-2.199, 3.553, 0.8539), (-2.384, 3.553, 0.8539), (-2.568, 3.553, 0.8539), (-2.752, 3.553, 0.8539), (-2.936, 3.553, 0.8539), (-3.121, 3.553, 0.8539), (-3.305, 3.553, 0.8539), (0.9333, -1.201, 0.8539), (0.749, -1.201, 0.8539), (0.5647, -1.201, 0.8539), (0.3805, -1.201, 0.8539), (0.1962, -1.201, 0.8539), (0.01192, -1.201, 0.8539), (-0.1724, -1.201, 0.8539), (-0.3566, -1.201, 0.8539), (-0.5409, -1.201, 0.8539), (-0.7252, -1.201, 0.8539), (-0.9094, -1.201, 0.8539), (-1.094, -1.201, 0.8539), (-1.278, -1.201, 0.8539), (-1.462, -1.201, 0.8539), (-1.647, -1.201, 0.8539), (-1.831, -1.201, 0.8539), (-2.015, -1.201, 0.8539), (-2.199, -1.201, 0.8539), (-2.384, -1.201, 0.8539), (-2.568, -1.201, 0.8539), (-2.752, -1.201, 0.8539), (-2.936, -1.201, 0.8539), (-3.121, -1.201, 0.8539), (-3.305, -1.201, 0.8539), (1.0, 1.184, -0.8977), (0.9984, 0.4562, -0.9026), (0.959, 1.184, -0.8977), (0.9574, 0.4562, -0.9026), (0.9705, 1.184, 0.3312), (0.9705, 0.4558, 0.331), (0.9705, 1.184, -0.8977), (0.9705, 0.4562, -0.8979), (1.0, 1.184, -0.2832), (0.959, 1.184, -0.2832), (0.959, 0.456, -0.2834), (1.0, 0.456, -0.2834), (0.9705, 1.184, -0.2832), (0.9705, 0.456, -0.2834), (-3.372, 0.8198, 1.577), (-3.372, 0.8198, 1.422), (-3.372, 0.8198, 0.9475), (-3.372, 0.8198, 0.7857), (-3.372, 0.8198, -0.8895), (-3.422, 0.8404, -1.001), (-3.422, 0.8404, -0.8878), (1.0, 0.8198, 1.577), (1.0, 0.8198, 1.422), (-2.5, 0.8198, 1.577), (0.151, 0.8198, 1.577), (1.0, 0.8198, 0.9475), (1.0, 0.8198, 0.7857), (1.0, 0.8198, -0.8895), (1.059, 0.8404, -1.001), (1.059, 0.8404, -0.8878), (1.0, 0.8198, 0.3311), (-3.372, 0.8198, 0.3934), (0.959, 0.8198, 0.3311), (-3.372, 0.8198, 0.3494), (1.0, 0.8201, -0.8978), (0.959, 0.8201, -0.8978), (0.9705, 0.8198, 0.3311), (0.9705, 0.8201, -0.8978), (0.9705, 0.8199, -0.2833), (0.959, 0.8199, -0.2833), (1.0, 0.6378, 1.52), (1.0, 0.6378, 1.368), (-2.5, 0.6378, 1.52), (0.151, 0.6378, 1.52), (1.0, 0.6378, 0.9039), (1.0, 0.6378, 0.7457), (1.0, 0.6378, -0.892), (1.059, 0.6539, -1.001), (1.059, 0.6539, -0.8904), (1.0, 0.6378, 0.331), (0.959, 0.6378, 0.331), (1.0, 0.6381, -0.8978), (0.959, 0.6381, -0.8978), (0.9705, 0.6378, 0.331), (0.9705, 0.6381, -0.8978), (0.959, 0.638, -0.2834), (-3.372, 0.6378, 1.52), (-3.372, 0.6378, 1.368), (-3.372, 0.6378, 0.9039), (-3.372, 0.6378, 0.7457), (-3.372, 0.6378, -0.892), (-3.422, 0.6539, -1.001), (-3.422, 0.6539, -0.8904), (-3.372, 0.6378, 0.3622), (-3.372, 0.6378, 0.3191), (0.9705, 0.638, -0.2834), (0.959, 1.184, -0.1961), (1.0, 0.456, -0.1963), (0.9705, 0.456, -0.1963), (1.0, 1.184, -0.1961), (0.959, 0.456, -0.1963), (0.9705, 1.184, -0.1961), (0.959, 0.8199, -0.1962), (0.9705, 0.8199, -0.1962), (0.959, 0.6379, -0.1962), (0.9705, 0.6379, -0.1962), (1.0, 0.4988, 1.476), (1.0, 0.4988, 1.327), (-2.5, 0.4988, 1.476), (0.151, 0.4988, 1.476), (1.0, 0.4988, 0.8706), (1.0, 0.4988, 0.7151), (1.0, 0.4988, -0.8938), (1.059, 0.5114, -1.001), (1.059, 0.5114, -0.8923), (1.0, 0.4988, 0.331), (0.959, 0.4988, 0.331), (0.9984, 0.4991, -0.9026), (0.9574, 0.4991, -0.9026), (0.9705, 0.4988, 0.331), (0.9705, 0.4991, -0.8979), (0.959, 0.4989, -0.2834), (-3.372, 0.4988, 1.476), (-3.372, 0.4988, 1.327), (-3.372, 0.4988, 0.8706), (-3.372, 0.4988, 0.7151), (-3.372, 0.4988, -0.8938), (-3.422, 0.5114, -1.001), (-3.422, 0.5114, -0.8923), (-3.372, 0.4988, 0.3384), (-3.372, 0.4988, 0.296), (0.9705, 0.4989, -0.2834), (0.959, 0.4989, -0.1963), (0.9705, 0.4989, -0.1963), (-3.372, 0.5683, 1.498), (-3.372, 0.5683, 1.347), (-3.372, 0.5683, 0.8872), (-3.372, 0.5683, 0.7304), (-3.372, 0.5683, -0.8929), (-3.422, 0.5826, -1.001), (-3.422, 0.5826, -0.8914), (-3.372, 0.5683, 0.3503), (-3.372, 0.5683, 0.3076), (0.9705, 0.5618, -0.2768), (0.9705, 0.5684, -0.1963), (1.0, 0.5683, 1.498), (1.0, 0.5683, 1.347), (-2.5, 0.5683, 1.498), (0.151, 0.5683, 1.498), (1.0, 0.5683, 0.8872), (1.0, 0.5683, 0.7304), (1.0, 0.5683, -0.8929), (1.059, 0.5826, -1.001), (1.059, 0.5826, -0.8914), (1.0, 0.5683, 0.331), (0.959, 0.5683, 0.331), (1.0, 0.5686, -0.8979), (0.959, 0.5686, -0.8979), (0.9705, 0.5683, 0.331), (0.9705, 0.5686, -0.8979), (0.959, 0.5684, -0.2834), (0.959, 0.5684, -0.1963), (0.9705, 0.4989, -0.2399), (0.9705, 0.5403, -0.2768), (0.9705, 0.5337, -0.1963), (0.9705, 0.5618, -0.2465), (0.9705, 0.5403, -0.2465), (0.9705, 0.5337, -0.2834), (0.9705, 0.5684, -0.2834), (0.9705, 0.5684, -0.2398), (0.9705, 0.5337, -0.2398), (1.003, 0.5403, -0.2768), (1.003, 0.5618, -0.2768), (1.003, 0.5618, -0.2465), (1.003, 0.5403, -0.2465), (1.003, 0.5341, -0.2855), (1.003, 0.568, -0.2855), (1.003, 0.568, -0.2377), (1.003, 0.5341, -0.2377), (1.03, 0.5457, -0.274), (1.03, 0.5564, -0.274), (1.03, 0.5564, -0.2493), (1.03, 0.5457, -0.2493), (0.151, -3.555, -0.9847), (-2.5, -3.555, -0.9847), (0.151, -1.094, -0.9847), (-2.5, -1.094, -0.9847), (1.03, 0.5341, -0.2855), (1.03, 0.568, -0.2855), (1.03, 0.568, -0.2377), (1.03, 0.5341, -0.2377), (1.027, 0.5457, -0.274), (1.027, 0.5564, -0.274), (1.027, 0.5564, -0.2493), (1.027, 0.5457, -0.2493), (0.959, 0.4424, 0.331), (1.0, 0.4424, 0.331), (1.0, 0.4426, -0.1963), (0.9705, 0.4428, -0.8979), (1.0, 0.4428, -0.8979), (0.959, 0.4426, -0.1963), (0.959, 0.4426, -0.2835), (1.0, 0.4426, -0.2835), (0.9705, 0.4426, -0.2835), (1.0, 1.214, 0.3312), (0.959, 1.214, 0.3312), (1.0, 1.214, -0.8977), (0.959, 1.214, -0.8977), (1.0, 1.214, -0.2832), (0.959, 1.214, -0.1961), (1.0, 1.214, -0.1961), (0.959, 1.214, -0.2832), (-2.041, -1.094, -1.0), (-2.041, -1.094, 0.3856), (-2.041, -1.094, -0.9142), (-2.041, -3.555, -0.9142), (-2.041, -3.555, 0.08125), (-2.041, -1.094, 0.08125), (-2.041, -3.555, -1.0), (-2.041, -3.555, 0.3856), (-2.041, -1.094, 0.04705), (-2.041, -3.555, 0.04705), (-2.041, -1.041, -0.9142), (-2.275, -1.041, -0.3392), (-3.372, 1.184, -0.2374), (1.0, 1.184, -0.2975), (-2.5, -1.0, -0.4336), (0.151, -1.0, -0.4336), (-2.5, -3.648, -0.4336), (0.151, -3.648, -0.4336), (0.151, -3.555, -0.4336), (0.151, -1.094, -0.4336), (-2.354, -3.555, -0.4336), (-2.354, -1.094, -0.4336), (1.0, 0.4558, -0.3028), (1.0, -0.2721, -0.3682), (-3.372, -0.2721, -0.3682), (-3.372, 0.4558, -0.3028), (-0.4752, -1.094, -0.4336), (-1.101, -1.094, -0.4336), (-1.728, -1.094, -0.4336), (1.0, 3.367, -0.4336), (1.0, -1.0, -0.4336), (-3.372, -1.0, -0.4336), (-3.372, 3.367, -0.4336), (-2.5, 3.367, -0.4336), (0.151, 3.367, -0.4336), (-2.5, -3.555, -0.4336), (-2.5, -1.094, -0.4336), (-0.4752, -3.555, -0.4336), (-1.101, -3.555, -0.4336), (-1.728, -3.555, -0.4336), (-2.3, -1.041, -0.3731), (-1.728, -1.041, -0.4336), (-3.372, 0.8198, -0.2701), (-3.372, 0.6378, -0.2864), (-3.372, 0.4988, -0.2989), (-3.372, 0.5683, -0.2927), (-2.275, -1.041, -0.3731), (-2.041, -3.555, -0.4336), (-2.041, -1.041, 0.04705), (-2.354, -1.041, 0.04705), (-2.354, -1.041, -0.4336), (-2.041, -1.041, -0.4336), (-2.256, -1.041, -0.1795), (-2.319, -1.041, -0.1795), (-2.319, -1.041, -0.4102), (-2.256, -1.041, -0.4102), (-2.275, -1.078, -0.3392), (-2.3, -1.078, -0.3392), (-2.3, -1.078, -0.3731), (-2.275, -1.078, -0.3731), (-2.268, -1.078, -0.3306), (-2.306, -1.078, -0.3306), (-2.306, -1.078, -0.3818), (-2.268, -1.078, -0.3818), (-2.277, -1.112, -0.3395), (-2.297, -1.112, -0.3395), (-2.297, -1.112, -0.3728), (-2.277, -1.112, -0.3728), (-2.268, -1.112, -0.3306), (-2.306, -1.112, -0.3306), (-2.306, -1.112, -0.3818), (-2.268, -1.112, -0.3818), (-2.277, -1.107, -0.3395), (-2.297, -1.107, -0.3395), (-2.297, -1.107, -0.3728), (-2.277, -1.107, -0.3728), (0.959, 0.4561, -0.8991), (1.0, 0.4561, -0.8991), (0.959, 0.4427, -0.8991), (1.0, 0.4427, -0.8991), (1.003, 0.4985, -0.8862), (1.003, 0.4556, -0.8862), (0.9747, 0.4985, -0.8814), (0.9747, 0.4556, -0.8814), (1.004, 1.183, -0.8812), (0.9747, 1.183, -0.8812), (1.004, 0.8195, -0.8813), (0.9747, 0.8195, -0.8813), (0.9632, 0.8195, -0.8813), (1.004, 0.6375, -0.8814), (0.9632, 0.6375, -0.8814), (1.004, 0.568, -0.8814), (0.9747, 0.568, -0.8814), (0.9632, 0.568, -0.8814), (-3.422, 3.451, -1.001), (1.059, 3.451, -1.001), (0.151, -1.0, -1.0), (0.1889, 3.451, -1.001), (0.151, -3.648, -1.0), (-2.5, -3.648, -1.0), (0.151, -1.094, -1.0), (-2.5, -1.094, -1.0), (0.151, -3.555, -1.0), (-2.5, -3.555, -1.0), (-2.354, -3.555, -1.0), (-2.354, -1.094, -1.0), (-2.041, -1.094, -1.0), (-0.4752, -3.555, -1.0), (1.059, -1.025, -1.001), (1.059, 1.213, -1.001), (-3.422, 1.213, -1.001), (-3.422, -1.025, -1.001), (1.059, -0.2787, -1.001), (-2.528, 3.451, -1.001), (-2.528, -1.025, -1.001), (-3.422, 0.8404, -1.001), (0.1889, -1.025, -1.001), (0.1889, -3.739, -1.001), (-2.528, -3.739, -1.001), (-2.528, -1.121, -1.001), (-2.528, -3.644, -1.001), (1.059, 0.5114, -1.001), (1.059, 0.4673, -1.001), (-3.422, -0.2787, -1.001), (-3.422, 0.4673, -1.001), (-0.4752, -1.094, -1.0), (-1.101, -1.094, -1.0), (-1.728, -1.094, -1.0), (-2.041, -3.555, -1.0), (-1.728, -3.555, -1.0), (-1.101, -3.555, -1.0), (-3.422, 0.6539, -1.001), (1.059, 0.8404, -1.001), (1.059, 0.6539, -1.001), (-3.422, 0.5826, -1.001), (1.059, 0.5826, -1.001), (-3.422, 0.5114, -1.001), (0.151, -3.555, -0.9847), (-2.5, -3.555, -0.9847), (0.151, -1.094, -0.9847), (-2.5, -1.094, -0.9847), (1.001, -0.2716, -1.368), (1.001, -0.9995, -1.368), (-2.499, 3.368, -1.368), (-3.371, 3.368, -1.368), (-2.499, -0.9995, -1.368), (-3.371, -0.9995, -1.368), (-3.371, 1.184, -1.368), (1.001, 3.368, -1.368), (1.001, 1.184, -1.368), (-3.371, 0.8203, -1.368), (-3.421, 3.452, -1.369), (1.06, 3.452, -1.369), (-2.499, 1.184, -1.368), (0.1519, 3.368, -1.368), (0.1519, -0.9995, -1.368), (0.1519, 1.184, -1.368), (0.1897, 3.452, -1.369), (-2.499, 0.8203, -1.368), (0.1519, 0.8203, -1.368), (0.1519, -3.648, -1.368), (-2.499, -3.648, -1.368), (0.1519, -1.094, -1.368), (-2.499, -1.094, -1.368), (0.1519, -3.555, -1.368), (-2.499, -3.555, -1.368), (-2.353, -3.555, -1.368), (-2.353, -1.094, -1.368), (-2.04, -1.094, -1.368), (-0.4744, -3.555, -1.368), (1.06, -1.024, -1.369), (1.06, 1.214, -1.369), (-3.421, 1.214, -1.369), (-3.421, -1.024, -1.369), (1.06, -0.2782, -1.369), (-2.528, 3.452, -1.369), (-2.528, -1.024, -1.369), (-3.421, 0.8409, -1.369), (0.1897, -1.024, -1.369), (0.1897, -3.738, -1.369), (-2.528, -3.738, -1.369), (-2.528, -1.121, -1.369), (-2.528, -3.643, -1.369), (1.001, 0.4993, -1.368), (1.001, 0.4563, -1.368), (-3.371, -0.2716, -1.368), (-3.371, 0.4563, -1.368), (-2.499, -0.2716, -1.368), (-2.499, 0.4563, -1.368), (0.1519, -0.2716, -1.368), (0.1519, 0.4563, -1.368), (1.06, 0.5119, -1.369), (1.06, 0.4679, -1.369), (-3.421, -0.2782, -1.369), (-3.421, 0.4679, -1.369), (-0.4744, -1.094, -1.368), (-1.101, -1.094, -1.368), (-1.727, -1.094, -1.368), (-2.04, -3.555, -1.368), (-1.727, -3.555, -1.368), (-1.101, -3.555, -1.368), (-3.371, 0.6383, -1.368), (-2.499, 0.6383, -1.368), (0.1519, 0.6383, -1.368), (-3.421, 0.6544, -1.369), (1.001, 0.8203, -1.368), (1.06, 0.8409, -1.369), (1.001, 0.6383, -1.368), (1.06, 0.6544, -1.369), (-3.371, 0.5688, -1.368), (-2.499, 0.5688, -1.368), (0.1519, 0.5688, -1.368), (-3.421, 0.5831, -1.369), (1.001, 0.5688, -1.368), (1.06, 0.5831, -1.369), (-3.371, 0.4993, -1.368), (-2.499, 0.4993, -1.368), (0.1519, 0.4993, -1.368), (-3.421, 0.5119, -1.369), (0.1519, -3.555, -1.352), (-2.499, -3.555, -1.352), (0.1519, -1.094, -1.352), (-2.499, -1.094, -1.352), (0.151, -3.581, -0.9955), (-2.5, -3.581, -0.9955), (0.151, -3.581, -0.9847), (-2.5, -3.581, -0.9847)], [], [(132, 125, 2, 25), (130, 124, 1, 7), (28, 25, 2, 8), (10, 5, 3, 9), (79, 87, 117, 106), (375, 374, 5, 10), (6, 0, 4, 11), (24, 3, 5, 26), (37, 6, 11, 36), (376, 375, 10, 35), (24, 27, 9, 3), (35, 10, 9, 40), (41, 28, 8, 39), (136, 130, 7, 38), (288, 17, 14, 287), (23, 16, 13, 19), (359, 287, 14, 20), (22, 17, 15, 21), (20, 14, 17, 22), (18, 12, 16, 23), (263, 15, 17, 288), (263, 335, 21, 15), (44, 34, 28, 41), (31, 33, 27, 24), (31, 24, 26, 29), (34, 32, 25, 28), (134, 132, 25, 32), (124, 134, 32, 1), (7, 1, 32, 34), (144, 86, 116, 152), (0, 31, 29, 4), (379, 101, 652, 657), (0, 6, 33, 31), (38, 7, 34, 44), (62, 38, 44, 60), (6, 37, 43, 33), (33, 43, 42, 27), (70, 49, 48, 68), (142, 136, 38, 62), (59, 41, 39, 63), (57, 35, 40, 64), (377, 376, 35, 57), (61, 37, 36, 58), (27, 42, 40, 9), (68, 48, 47, 67), (114, 113, 661, 662), (49, 52, 47, 48), (183, 184, 668, 667), (102, 95, 651, 637), (55, 56, 52, 49), (53, 50, 179, 181), (71, 55, 49, 70), (60, 44, 55, 71), (46, 51, 645, 641), (44, 41, 56, 55), (80, 30, 107, 108), (41, 59, 72, 56), (166, 60, 71, 170), (53, 183, 667, 642), (56, 72, 69, 52), (52, 69, 67, 47), (168, 68, 67, 167), (155, 61, 58, 164), (391, 377, 57, 163), (163, 57, 64, 158), (165, 59, 63, 157), (174, 142, 62, 156), (169, 70, 68, 168), (156, 62, 60, 166), (37, 61, 66, 43), (43, 66, 65, 42), (42, 65, 64, 40), (172, 76, 73, 171), (545, 548, 74, 93), (547, 543, 76, 172), (543, 549, 73, 76), (542, 544, 94, 75), (589, 545, 93, 562), (75, 94, 93, 74), (95, 388, 674, 651), (50, 83, 82, 45), (101, 98, 636, 652), (88, 89, 119, 118), (86, 80, 108, 116), (50, 45, 640, 644), (89, 90, 120, 119), (113, 99, 656, 661), (30, 80, 84, 53), (556, 79, 92, 578), (578, 92, 91, 577), (577, 91, 81, 558), (571, 85, 90, 576), (576, 90, 89, 575), (575, 89, 88, 574), (119, 97, 98, 118), (120, 105, 97, 119), (115, 102, 105, 120), (121, 114, 110, 111), (122, 113, 114, 121), (106, 99, 113, 122), (96, 116, 108, 107), (148, 152, 116, 96), (99, 106, 117, 100), (101, 103, 118, 98), (379, 380, 103, 101), (102, 115, 104, 95), (109, 112, 111, 110), (77, 88, 118, 103), (469, 421, 673, 676), (378, 77, 103, 380), (51, 46, 110, 114), (85, 78, 104, 115), (82, 81, 111, 112), (99, 100, 653, 656), (92, 79, 106, 122), (91, 92, 122, 121), (53, 54, 643, 642), (45, 82, 112, 109), (81, 91, 121, 111), (188, 50, 644, 649), (90, 85, 115, 120), (98, 97, 655, 636), (87, 145, 153, 117), (145, 146, 154, 153), (100, 117, 153, 149), (149, 153, 154, 150), (443, 444, 151, 147), (147, 151, 152, 148), (107, 30, 638, 658), (150, 457, 678, 666), (542, 75, 647, 648), (148, 96, 650, 654), (445, 441, 141, 173), (173, 141, 142, 174), (157, 63, 139, 175), (175, 139, 140, 176), (63, 39, 137, 139), (139, 137, 138, 140), (441, 440, 135, 141), (141, 135, 136, 142), (442, 143, 151, 444), (143, 144, 152, 151), (436, 439, 133, 123), (123, 133, 134, 124), (185, 542, 648, 669), (109, 110, 660, 659), (45, 109, 659, 640), (30, 53, 642, 638), (439, 438, 131, 133), (133, 131, 132, 134), (440, 437, 129, 135), (135, 129, 130, 136), (39, 8, 127, 137), (137, 127, 128, 138), (8, 2, 125, 127), (127, 125, 126, 128), (437, 436, 123, 129), (129, 123, 124, 130), (438, 452, 126, 131), (131, 126, 125, 132), (388, 407, 675, 674), (96, 107, 658, 650), (219, 175, 176, 220), (223, 157, 175, 219), (217, 173, 174, 218), (208, 164, 177, 229), (65, 159, 158, 64), (66, 160, 159, 65), (61, 155, 160, 66), (69, 161, 167, 67), (72, 162, 161, 69), (59, 165, 162, 72), (549, 546, 171, 73), (550, 547, 172, 216), (216, 172, 171, 215), (222, 156, 166, 210), (213, 169, 168, 212), (218, 174, 156, 222), (209, 165, 157, 223), (207, 163, 158, 224), (393, 391, 163, 207), (221, 155, 164, 208), (212, 168, 167, 211), (210, 166, 170, 214), (360, 362, 537, 536), (182, 181, 765, 766), (50, 51, 180, 179), (54, 53, 181, 182), (51, 54, 182, 180), (214, 170, 204, 230), (230, 204, 205, 231), (231, 205, 206, 232), (70, 169, 201, 191), (191, 201, 202, 190), (190, 202, 203, 189), (560, 83, 198, 579), (579, 198, 199, 580), (580, 199, 200, 581), (53, 84, 195, 183), (183, 195, 196, 184), (184, 196, 197, 185), (71, 70, 191, 192), (192, 191, 190, 193), (193, 190, 189, 194), (170, 71, 192, 204), (204, 192, 193, 205), (205, 193, 194, 206), (83, 50, 188, 198), (198, 188, 187, 199), (199, 187, 186, 200), (54, 51, 645, 643), (516, 515, 681, 682), (75, 74, 646, 647), (202, 234, 235, 203), (201, 233, 234, 202), (169, 213, 233, 201), (569, 231, 232, 570), (568, 230, 231, 569), (561, 214, 230, 568), (557, 210, 214, 561), (559, 212, 211, 558), (571, 221, 208, 555), (584, 393, 207, 554), (554, 207, 224, 574), (556, 209, 223, 573), (565, 218, 222, 572), (560, 213, 212, 559), (572, 222, 210, 557), (563, 216, 215, 562), (550, 216, 591, 590), (564, 217, 218, 565), (573, 223, 219, 566), (566, 219, 220, 567), (159, 225, 224, 158), (160, 226, 225, 159), (155, 221, 226, 160), (161, 227, 211, 167), (162, 228, 227, 161), (165, 209, 228, 162), (546, 551, 215, 171), (582, 588, 601, 600), (544, 197, 238, 552), (570, 232, 239, 583), (563, 94, 237, 592), (12, 18, 312, 240), (240, 312, 313, 241), (241, 313, 314, 242), (242, 314, 315, 243), (243, 315, 316, 244), (244, 316, 317, 245), (245, 317, 318, 246), (246, 318, 319, 247), (247, 319, 320, 248), (248, 320, 321, 249), (249, 321, 322, 250), (250, 322, 323, 251), (251, 323, 324, 252), (252, 324, 325, 253), (253, 325, 326, 254), (254, 326, 327, 255), (255, 327, 328, 256), (256, 328, 329, 257), (257, 329, 330, 258), (258, 330, 331, 259), (259, 331, 332, 260), (260, 332, 333, 261), (261, 333, 334, 262), (262, 334, 335, 263), (12, 240, 311, 16), (240, 241, 310, 311), (241, 242, 309, 310), (242, 243, 308, 309), (243, 244, 307, 308), (244, 245, 306, 307), (245, 246, 305, 306), (246, 247, 304, 305), (247, 248, 303, 304), (248, 249, 302, 303), (249, 250, 301, 302), (250, 251, 300, 301), (251, 252, 299, 300), (252, 253, 298, 299), (253, 254, 297, 298), (254, 255, 296, 297), (255, 256, 295, 296), (256, 257, 294, 295), (257, 258, 293, 294), (258, 259, 292, 293), (259, 260, 291, 292), (260, 261, 290, 291), (261, 262, 289, 290), (262, 263, 288, 289), (19, 13, 264, 336), (336, 264, 265, 337), (337, 265, 266, 338), (338, 266, 267, 339), (339, 267, 268, 340), (340, 268, 269, 341), (341, 269, 270, 342), (342, 270, 271, 343), (343, 271, 272, 344), (344, 272, 273, 345), (345, 273, 274, 346), (346, 274, 275, 347), (347, 275, 276, 348), (348, 276, 277, 349), (349, 277, 278, 350), (350, 278, 279, 351), (351, 279, 280, 352), (352, 280, 281, 353), (353, 281, 282, 354), (354, 282, 283, 355), (355, 283, 284, 356), (356, 284, 285, 357), (357, 285, 286, 358), (358, 286, 287, 359), (16, 311, 264, 13), (311, 310, 265, 264), (310, 309, 266, 265), (309, 308, 267, 266), (308, 307, 268, 267), (307, 306, 269, 268), (306, 305, 270, 269), (305, 304, 271, 270), (304, 303, 272, 271), (303, 302, 273, 272), (302, 301, 274, 273), (301, 300, 275, 274), (300, 299, 276, 275), (299, 298, 277, 276), (298, 297, 278, 277), (297, 296, 279, 278), (296, 295, 280, 279), (295, 294, 281, 280), (294, 293, 282, 281), (293, 292, 283, 282), (292, 291, 284, 283), (291, 290, 285, 284), (290, 289, 286, 285), (289, 288, 287, 286), (447, 361, 363, 448), (371, 370, 363, 361), (399, 369, 362, 395), (447, 486, 633, 622), (461, 373, 367, 450), (367, 373, 533, 528), (445, 173, 365, 449), (429, 164, 364, 431), (360, 368, 372, 366), (427, 371, 373, 428), (463, 428, 373, 461, 492), (432, 426, 369, 399), (178, 430, 530, 525), (177, 164, 534, 535), (434, 432, 399, 415), (431, 433, 398, 372), (164, 390, 396, 364), (372, 398, 397, 366), (411, 394, 397, 414), (415, 399, 395, 412), (360, 394, 395, 362), (585, 424, 393, 584), (424, 423, 391, 393), (149, 150, 666, 665), (26, 5, 374, 383), (11, 4, 381, 382), (36, 11, 382, 385), (29, 26, 383, 384), (482, 443, 663, 677), (105, 102, 637, 639), (4, 29, 384, 381), (78, 387, 389, 104), (58, 36, 385, 386), (164, 58, 386, 390), (50, 53, 642, 644), (95, 104, 389, 388), (420, 378, 380, 422), (421, 422, 380, 379), (514, 516, 682, 680), (423, 419, 377, 391), (419, 418, 376, 377), (418, 417, 375, 376), (417, 416, 374, 375), (465, 464, 416, 417), (466, 465, 417, 418), (467, 466, 418, 419), (471, 467, 419, 423), (100, 149, 665, 653), (469, 470, 422, 421), (468, 420, 422, 470), (472, 471, 423, 424), (587, 472, 424, 585), (490, 415, 412, 487), (486, 411, 414, 489), (491, 434, 415, 490), (433, 435, 425, 398), (390, 409, 413, 396), (398, 425, 414, 397), (394, 360, 626, 628), (51, 114, 662, 645), (383, 374, 416, 402), (382, 381, 400, 401), (385, 382, 401, 404), (384, 383, 402, 403), (515, 513, 679, 681), (147, 148, 654, 664), (381, 384, 403, 400), (387, 406, 408, 389), (386, 385, 404, 405), (390, 386, 405, 409), (187, 188, 649, 672), (388, 389, 408, 407), (396, 413, 435, 433), (485, 410, 434, 491), (364, 396, 433, 431), (410, 392, 432, 434), (368, 360, 536, 538), (427, 173, 526, 527), (392, 177, 426, 432), (449, 365, 428, 463), (173, 427, 428, 365), (368, 429, 431, 372), (488, 449, 463, 494, 474), (178, 446, 462, 430), (430, 462, 451, 370), (486, 487, 635, 633), (370, 451, 448, 363), (567, 220, 460, 586), (220, 176, 459, 460), (146, 456, 458, 154), (150, 154, 458, 457), (97, 105, 639, 655), (176, 140, 455, 459), (140, 138, 454, 455), (138, 128, 453, 454), (128, 126, 452, 453), (500, 492, 461, 497), (484, 445, 449, 488), (498, 497, 461, 450, 489), (486, 447, 448, 487), (51, 50, 644, 645), (477, 464, 452, 438), (476, 475, 436, 437), (479, 476, 437, 440), (478, 477, 438, 439), (110, 46, 641, 660), (513, 514, 680, 679), (475, 478, 439, 436), (481, 442, 444, 483), (480, 479, 440, 441), (484, 480, 441, 445), (443, 147, 664, 663), (482, 483, 444, 443), (407, 408, 483, 482), (186, 187, 672, 671), (409, 405, 480, 484), (405, 404, 479, 480), (406, 481, 483, 408), (400, 403, 478, 475), (407, 482, 677, 675), (421, 379, 657, 673), (403, 402, 477, 478), (404, 401, 476, 479), (401, 400, 475, 476), (402, 416, 464, 477), (457, 469, 676, 678), (361, 447, 622, 623), (425, 498, 489, 414), (409, 484, 488, 413), (435, 474, 499, 498, 425), (413, 488, 474, 435), (446, 485, 491, 462), (462, 491, 490, 451), (486, 489, 634, 633), (451, 490, 487, 448), (586, 460, 472, 587), (460, 459, 471, 472), (456, 468, 470, 458), (457, 458, 470, 469), (548, 186, 671, 670), (459, 455, 467, 471), (455, 454, 466, 467), (454, 453, 465, 466), (453, 452, 464, 465), (496, 493, 501, 504), (474, 494, 500, 499), (494, 463, 492, 500), (473, 493, 497, 498), (495, 473, 498, 499), (493, 496, 500, 497), (496, 495, 499, 500), (503, 504, 508, 507), (493, 473, 502, 501), (495, 496, 504, 503), (473, 495, 503, 502), (508, 505, 517, 520), (502, 503, 507, 506), (504, 501, 505, 508), (501, 502, 506, 505), (511, 512, 524, 523), (505, 506, 518, 517), (507, 508, 520, 519), (506, 507, 519, 518), (74, 548, 670, 646), (181, 179, 513, 515), (180, 182, 516, 514), (179, 180, 514, 513), (510, 509, 517, 518), (511, 510, 518, 519), (509, 512, 520, 517), (512, 511, 519, 520), (523, 524, 521, 522), (510, 511, 523, 522), (512, 509, 521, 524), (509, 510, 522, 521), (532, 529, 528, 533), (527, 530, 531, 532), (526, 525, 530, 527), (371, 427, 527, 532), (430, 370, 531, 530), (371, 361, 529, 532), (173, 178, 525, 526), (531, 370, 618, 620), (373, 371, 532, 533), (361, 367, 528, 529), (541, 538, 536, 537), (539, 540, 538, 541), (535, 534, 540, 539), (429, 368, 538, 540), (426, 177, 535, 539), (369, 426, 539, 541), (164, 429, 540, 534), (362, 369, 541, 537), (94, 544, 552, 237), (583, 239, 590, 593), (203, 235, 551, 546), (232, 550, 590, 239), (232, 206, 547, 550), (189, 203, 546, 549), (581, 200, 545, 589), (185, 197, 544, 542), (194, 189, 549, 543), (206, 194, 543, 547), (200, 186, 548, 545), (184, 185, 669, 668), (235, 581, 589, 551), (238, 583, 593, 552), (456, 586, 587, 468), (146, 567, 586, 456), (468, 587, 585, 420), (420, 585, 584, 378), (216, 563, 592, 591), (197, 570, 583, 238), (552, 593, 592, 237), (145, 566, 567, 146), (87, 573, 566, 145), (143, 564, 565, 144), (94, 563, 562, 93), (86, 572, 557, 80), (83, 560, 559, 82), (144, 565, 572, 86), (79, 556, 573, 87), (77, 554, 574, 88), (378, 584, 554, 77), (85, 571, 555, 78), (82, 559, 558, 81), (80, 557, 561, 84), (84, 561, 568, 195), (195, 568, 569, 196), (196, 569, 570, 197), (234, 580, 581, 235), (233, 579, 580, 234), (213, 560, 579, 233), (225, 575, 574, 224), (226, 576, 575, 225), (221, 571, 576, 226), (227, 577, 558, 211), (228, 578, 577, 227), (209, 556, 578, 228), (551, 589, 562, 215), (595, 594, 590, 591), (596, 595, 591, 592), (594, 597, 593, 590), (597, 596, 592, 593), (236, 553, 594, 595), (582, 236, 595, 596), (553, 588, 597, 594), (588, 582, 596, 597), (601, 598, 602, 605), (236, 582, 600, 599), (588, 553, 598, 601), (553, 236, 599, 598), (605, 602, 610, 613), (598, 599, 603, 602), (600, 601, 605, 604), (599, 600, 604, 603), (609, 606, 614, 617), (602, 603, 611, 610), (604, 605, 613, 612), (603, 604, 612, 611), (607, 606, 610, 611), (608, 607, 611, 612), (606, 609, 613, 610), (609, 608, 612, 613), (617, 614, 615, 616), (606, 607, 615, 614), (608, 609, 617, 616), (607, 608, 616, 615), (618, 619, 621, 620), (370, 371, 619, 618), (532, 531, 620, 621), (371, 532, 621, 619), (628, 626, 627, 629), (628, 631, 632, 630), (623, 622, 624, 625), (631, 633, 635, 632), (622, 633, 634, 624), (450, 367, 625, 624), (397, 394, 628, 629), (394, 411, 631, 628), (366, 397, 629, 627), (411, 486, 633, 631), (489, 450, 624, 634), (412, 395, 630, 632), (487, 412, 632, 635), (360, 366, 627, 626), (395, 394, 628, 630), (367, 361, 623, 625), (675, 677, 756, 750), (648, 647, 709, 710), (639, 637, 694, 699), (647, 646, 708, 709), (655, 639, 699, 717), (677, 663, 733, 756), (672, 649, 711, 742), (678, 676, 754, 760), (642, 643, 705, 704), (646, 670, 740, 708), (657, 652, 714, 719), (671, 672, 742, 741), (640, 659, 721, 702), (643, 645, 707, 705), (669, 648, 710, 739), (637, 651, 713, 694), (670, 671, 741, 740), (645, 662, 724, 707), (644, 642, 704, 706), (665, 666, 736, 735), (682, 681, 763, 764), (652, 636, 693, 714), (668, 669, 739, 738), (660, 641, 703, 722), (645, 644, 706, 707), (653, 665, 735, 715), (680, 682, 764, 762), (656, 653, 715, 718), (667, 668, 738, 737), (641, 645, 707, 703), (651, 674, 748, 713), (664, 654, 716, 734), (681, 679, 761, 763), (636, 655, 717, 693), (642, 667, 737, 704), (644, 640, 702, 706), (663, 664, 734, 733), (679, 680, 762, 761), (654, 650, 712, 716), (658, 638, 697, 720), (673, 657, 719, 746), (676, 673, 746, 754), (638, 642, 704, 697), (662, 661, 723, 724), (661, 656, 718, 723), (666, 678, 760, 736), (659, 660, 722, 721), (649, 644, 706, 711), (674, 675, 750, 748), (650, 658, 720, 712), (729, 687, 688, 727), (685, 695, 689, 686), (696, 698, 695, 685), (688, 687, 718, 715), (731, 697, 687, 729), (683, 684, 697, 731), (690, 691, 698, 696), (707, 706, 702, 703), (697, 684, 712, 720), (687, 705, 723, 718), (687, 697, 704, 705), (740, 710, 709, 708), (685, 686, 693, 717), (690, 696, 699, 694), (747, 691, 713, 748), (727, 688, 715, 735), (686, 689, 714, 693), (703, 702, 721, 722), (696, 685, 717, 699), (691, 690, 694, 713), (705, 707, 724, 723), (757, 728, 736, 760), (728, 727, 735, 736), (684, 683, 716, 712), (683, 726, 734, 716), (725, 726, 732, 759), (726, 683, 731, 732), (759, 732, 730, 758), (732, 731, 729, 730), (758, 730, 728, 757), (730, 729, 727, 728), (706, 704, 737, 711), (711, 737, 738, 742), (742, 738, 739, 741), (695, 700, 692, 689), (698, 701, 700, 695), (691, 747, 701, 698), (689, 692, 719, 714), (749, 747, 748, 750), (755, 749, 750, 756), (700, 744, 743, 692), (701, 745, 744, 700), (747, 749, 745, 701), (692, 743, 746, 719), (726, 725, 733, 734), (752, 758, 757, 751), (753, 759, 758, 752), (755, 725, 759, 753), (751, 757, 760, 754), (743, 751, 754, 746), (749, 755, 753, 745), (745, 753, 752, 744), (744, 752, 751, 743), (725, 755, 756, 733), (764, 763, 761, 762), (741, 739, 710, 740), (766, 765, 767, 768), (516, 182, 766, 768), (515, 516, 768, 767), (181, 515, 767, 765), (20, 22, 23, 19, 336, 337, 338, 339, 340, 341, 342, 343, 344, 345, 346, 347, 348, 349, 350, 351, 352, 353, 354, 355, 356, 357, 358, 359), (23, 22, 21, 335, 334, 333, 332, 331, 330, 329, 328, 327, 326, 325, 324, 323, 322, 321, 320, 319, 318, 317, 316, 315, 314, 313, 312, 18)])
me_cube.polygons.foreach_set('material_index', [0, 0, 0, 0, 0, 0, 0, 0, 0, 0, 0, 0, 0, 0, 2, 2, 2, 2, 2, 2, 2, 2, 0, 0, 0, 0, 0, 0, 0, 0, 0, 0, 0, 0, 0, 0, 0, 0, 0, 0, 0, 0, 0, 0, 0, 0, 0, 0, 0, 0, 0, 0, 0, 0, 0, 0, 0, 0, 0, 0, 0, 0, 0, 0, 0, 0, 0, 0, 0, 0, 0, 0, 0, 0, 0, 0, 0, 0, 0, 0, 0, 0, 0, 0, 0, 0, 0, 0, 0, 0, 0, 0, 0, 0, 0, 0, 0, 0, 0, 0, 0, 0, 0, 0, 0, 0, 0, 0, 0, 0, 0, 0, 0, 0, 0, 0, 0, 0, 0, 0, 0, 0, 0, 0, 0, 0, 0, 0, 0, 0, 0, 0, 0, 0, 0, 0, 0, 0, 0, 0, 0, 0, 0, 0, 0, 0, 0, 0, 0, 0, 0, 0, 0, 0, 0, 0, 0, 0, 0, 0, 0, 0, 0, 0, 0, 0, 0, 0, 0, 0, 0, 0, 0, 0, 0, 0, 0, 0, 0, 0, 0, 0, 0, 0, 0, 0, 0, 0, 0, 0, 0, 0, 0, 0, 0, 0, 0, 0, 0, 0, 0, 0, 0, 0, 0, 0, 0, 0, 0, 0, 0, 0, 0, 0, 0, 0, 0, 0, 0, 0, 0, 0, 0, 0, 0, 0, 0, 0, 0, 0, 0, 0, 0, 0, 0, 0, 0, 0, 0, 0, 3, 0, 0, 0, 2, 2, 2, 2, 2, 2, 2, 2, 2, 2, 2, 2, 2, 2, 2, 2, 2, 2, 2, 2, 2, 2, 2, 2, 2, 2, 2, 2, 2, 2, 2, 2, 2, 2, 2, 2, 2, 2, 2, 2, 2, 2, 2, 2, 2, 2, 2, 2, 2, 2, 2, 2, 2, 2, 2, 2, 2, 2, 2, 2, 2, 2, 2, 2, 2, 2, 2, 2, 2, 2, 2, 2, 2, 2, 2, 2, 2, 2, 2, 2, 2, 2, 2, 2, 2, 2, 2, 2, 2, 2, 2, 2, 2, 2, 2, 2, 0, 0, 0, 0, 1, 1, 0, 0, 0, 0, 1, 0, 0, 0, 0, 1, 0, 1, 0, 0, 0, 0, 0, 0, 0, 0, 0, 0, 0, 0, 0, 0, 0, 0, 0, 0, 0, 0, 0, 0, 0, 0, 0, 0, 0, 0, 0, 0, 0, 0, 0, 0, 0, 0, 0, 1, 0, 1, 0, 0, 0, 0, 0, 0, 0, 0, 0, 0, 0, 0, 0, 0, 1, 0, 1, 0, 0, 0, 0, 1, 0, 0, 1, 0, 0, 0, 0, 0, 0, 0, 0, 0, 0, 0, 0, 0, 1, 0, 1, 0, 0, 0, 0, 0, 0, 0, 0, 0, 0, 0, 0, 0, 0, 0, 0, 0, 0, 0, 0, 0, 0, 0, 0, 0, 0, 0, 0, 1, 0, 1, 1, 0, 0, 0, 0, 0, 0, 0, 0, 0, 0, 0, 0, 0, 3, 1, 1, 1, 1, 1, 1, 1, 3, 3, 3, 3, 1, 1, 1, 3, 3, 3, 3, 0, 0, 0, 0, 3, 3, 3, 3, 3, 3, 3, 3, 0, 0, 0, 0, 0, 0, 0, 0, 0, 0, 0, 0, 0, 0, 0, 0, 0, 0, 0, 1, 0, 0, 0, 0, 0, 0, 0, 0, 0, 0, 0, 1, 0, 0, 0, 0, 0, 0, 1, 0, 0, 0, 0, 0, 0, 0, 0, 0, 0, 0, 0, 0, 0, 0, 0, 0, 0, 0, 0, 0, 0, 0, 0, 0, 0, 1, 1, 1, 1, 1, 1, 1, 1, 3, 3, 3, 3, 3, 3, 3, 3, 3, 3, 3, 3, 3, 3, 3, 3, 3, 3, 3, 3, 0, 0, 0, 0, 0, 0, 0, 0, 0, 1, 0, 0, 1, 0, 1, 0, 0, 0, 0, 0, 0, 0, 0, 0, 0, 0, 0, 0, 0, 0, 0, 0, 0, 0, 0, 0, 0, 0, 0, 0, 0, 0, 0, 0, 0, 0, 0, 0, 0, 0, 0, 0, 0, 0, 0, 0, 0, 0, 0, 0, 0, 0, 0, 0, 0, 0, 0, 0, 0, 0, 0, 0, 0, 0, 0, 0, 0, 0, 0, 0, 0, 0, 0, 0, 0, 0, 0, 0, 0, 0, 0, 0, 0, 0, 0, 0, 0, 0, 0, 0, 0, 0, 0, 0, 0, 0, 0, 0, 0, 0, 0, 0, 0, 0, 0, 0, 0, 0, 0, 0, 0, 0, 0, 0, 0, 0, 0, 0, 0, 0, 2, 2])
me_cube.materials.append(mat_tan_paint)
me_cube.materials.append(mat_wood)
me_cube.materials.append(mat_material_001)
me_cube.materials.append(mat_material)
me_cube.use_remesh_preserve_volume = False
me_cube.use_remesh_preserve_attributes = False
me_cube.use_mirror_vertex_groups = False
me_cube.update()

# ---- objects
ob_cube_003 = bpy.data.objects.new('Cube.003', me_cube_003)
ob_cylinder_005 = bpy.data.objects.new('Cylinder.005', me_cylinder_005)
ob_cylinder_004 = bpy.data.objects.new('Cylinder.004', me_cylinder_004)
ob_cylinder_003 = bpy.data.objects.new('Cylinder.003', me_cylinder_003)
ob_cylinder_002 = bpy.data.objects.new('Cylinder.002', me_cylinder_002)
ob_cylinder_001 = bpy.data.objects.new('Cylinder.001', me_cylinder_001)
ob_cylinder = bpy.data.objects.new('Cylinder', me_cylinder)
ob_cube_002 = bpy.data.objects.new('Cube.002', me_cube_002)
ob_cube_001 = bpy.data.objects.new('Cube.001', me_cube_001)
ob_cube = bpy.data.objects.new('Cube', me_cube)
ob_lamp = bpy.data.objects.new('Lamp', light_lamp)
ob_camera = bpy.data.objects.new('Camera', cam_camera)

# ---- transforms, parenting, visibility, modifiers, constraints
ob_cube_003.location = (1.033, 1.302, -0.08121)
ob_cube_003.scale = (0.04189, 0.04189, 0.04189)
ob_cube_003.lineart.crease_threshold = 0.0
ob_cylinder_005.location = (0.0, 3.181, 0.8814)
ob_cylinder_005.rotation_euler = (-0.1343, 0.05064, -0.1578)
ob_cylinder_005.scale = (0.01951, 0.01951, 0.03404)
ob_cylinder_005.lineart.crease_threshold = 0.0
ob_cylinder_004.location = (-2.315, -1.547, -0.4107)
ob_cylinder_004.rotation_euler = (1.571, 0.0, 0.0)
ob_cylinder_004.scale = (0.02139, 0.02139, 0.02139)
ob_cylinder_004.lineart.crease_threshold = 0.0
ob_cylinder_003.location = (-2.315, -2.178, -0.3498)
ob_cylinder_003.rotation_euler = (1.571, 0.0, 0.0)
ob_cylinder_003.scale = (0.02139, 0.02139, 0.02139)
ob_cylinder_003.lineart.crease_threshold = 0.0
ob_cylinder_002.location = (-2.315, -2.178, -0.4663)
ob_cylinder_002.rotation_euler = (1.571, 0.0, 0.0)
ob_cylinder_002.scale = (0.02139, 0.02139, 0.02139)
ob_cylinder_002.lineart.crease_threshold = 0.0
ob_cylinder_001.location = (-2.315, -2.617, -0.9768)
ob_cylinder_001.scale = (0.02139, 0.02139, 0.02139)
ob_cylinder_001.lineart.crease_threshold = 0.0
ob_cylinder.location = (-2.315, -2.397, -0.9768)
ob_cylinder.scale = (0.02139, 0.02139, 0.02139)
ob_cylinder.lineart.crease_threshold = 0.0
ob_cube_002.location = (-2.238, -2.435, -0.6348)
ob_cube_002.scale = (0.134, 0.134, 0.134)
ob_cube_002.lineart.crease_threshold = 0.0
ob_cube_001.location = (-2.238, -1.938, -0.6348)
ob_cube_001.scale = (0.134, 0.134, 0.134)
ob_cube_001.lineart.crease_threshold = 0.0
ob_cube.location = (0.0, 0.0, 0.0)
ob_cube.lock_rotations_4d = False
ob_cube.empty_display_type = 'ARROWS'
ob_cube.lineart.crease_threshold = 0.0
ob_lamp.location = (4.076, 1.005, 5.904)
ob_lamp.rotation_euler = (0.6503, 0.05522, 1.866)
ob_lamp.lock_rotations_4d = False
ob_lamp.empty_display_type = 'ARROWS'
ob_lamp.color = (0.0, 0.0, 0.0, 0.0)
ob_lamp.lineart.crease_threshold = 0.0
ob_camera.location = (7.481, -6.508, 5.344)
ob_camera.rotation_euler = (1.109, 0.0, 0.8149)
ob_camera.lock_rotations_4d = False
ob_camera.empty_display_type = 'ARROWS'
ob_camera.color = (0.0, 0.0, 0.0, 0.0)
ob_camera.display_type = 'WIRE'
ob_camera.lineart.crease_threshold = 0.0

# ---- collection membership
col_collection_1.objects.link(ob_cube_003)
col_collection_1.objects.link(ob_cylinder_005)
col_collection_1.objects.link(ob_cylinder_004)
col_collection_1.objects.link(ob_cylinder_003)
col_collection_1.objects.link(ob_cylinder_002)
col_collection_1.objects.link(ob_cylinder_001)
col_collection_1.objects.link(ob_cylinder)
col_collection_1.objects.link(ob_cube_002)
col_collection_1.objects.link(ob_cube_001)
col_collection_1.objects.link(ob_cube)
col_collection_1.objects.link(ob_lamp)
col_collection_1.objects.link(ob_camera)

# ---- scene / render settings (as saved in the file)
scene.camera = ob_camera
scene.frame_start = 1; scene.frame_end = 250; scene.frame_set(1)
scene.render.engine = 'BLENDER_EEVEE_NEXT'
scene.render.resolution_percentage = 50
scene.render.dither_intensity = 0.0
scene.cycles.use_denoising = False
scene.cycles.samples = 128
scene.cycles.sampling_pattern = 'TABULATED_SOBOL'
scene.cycles.use_adaptive_sampling = False
scene.cycles.use_light_tree = False
scene.cycles.blur_glossy = 0.0
scene.cycles.sample_clamp_indirect = 0.0
scene.view_settings.view_transform = 'Standard'
bpy.context.view_layer.update()
